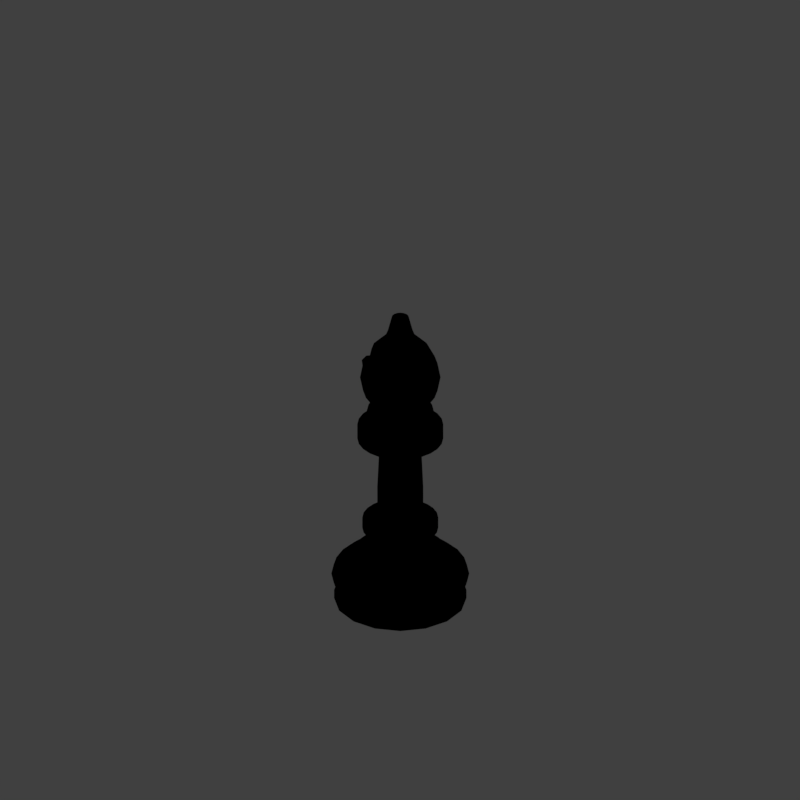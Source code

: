 # Source: tb1_V001.blend  (saved by Blender 2.79.0; exported with 4.5.12 LTS)
import bpy
from mathutils import Matrix  # noqa: F401  (used for matrix-valued properties, if any)

bpy.ops.wm.read_factory_settings(use_empty=True)
scene = bpy.context.scene
scene.name = 'Scene'

# ---- collections
col_collection_1 = bpy.data.collections.new('Collection 1'); scene.collection.children.link(col_collection_1)

# ---- materials (node trees are filled in below, after node groups)
mat_marble_white = bpy.data.materials.new('marble_white')
mat_marble_white.alpha_threshold = 0.0
mat_marble_white.use_transparent_shadow = False
mat_marble_white.diffuse_color = (0.9625, 0.8218, 0.6938, 1.0)
mat_marble_white.specular_color = (0.3376, 0.3241, 0.3685)
mat_marble_white.roughness = 0.5
mat_marble_white.specular_intensity = 0.7417
mat_black = bpy.data.materials.new('black')
mat_black.alpha_threshold = 0.0
mat_black.use_transparent_shadow = False
mat_black.diffuse_color = (0.1178, 0.1178, 0.1178, 1.0)
mat_black.roughness = 0.5
mat_black.specular_intensity = 0.0
mat_gold_001 = bpy.data.materials.new('gold.001')
mat_gold_001.alpha_threshold = 0.0
mat_gold_001.use_transparent_shadow = False
mat_gold_001.diffuse_color = (0.8, 0.5443, 0.02072, 1.0)
mat_gold_001.roughness = 0.5
mat_guide = bpy.data.materials.new('guide')
mat_guide.alpha_threshold = 0.0
mat_guide.use_transparent_shadow = False
mat_guide.diffuse_color = (1.0, 0.0, 0.004819, 1.0)
mat_guide.roughness = 0.5
mat_marble_white_001 = bpy.data.materials.new('marble_white.001')
mat_marble_white_001.alpha_threshold = 0.0
mat_marble_white_001.use_transparent_shadow = False
mat_marble_white_001.diffuse_color = (0.9625, 0.8218, 0.6938, 1.0)
mat_marble_white_001.specular_color = (0.3376, 0.3241, 0.3685)
mat_marble_white_001.roughness = 0.5
mat_marble_white_001.specular_intensity = 0.7417

# ---- material node trees

# ---- world
world_world = bpy.data.worlds.new('World'); scene.world = world_world
world_world.color = (0.05088, 0.05088, 0.05088)
world_world.use_sun_shadow = False
world_world.sun_shadow_jitter_overblur = 0.0
world_world.cycles.sampling_method = 'MANUAL'
world_world.light_settings.distance = 0.0

# ---- cameras
cam_camera = bpy.data.cameras.new('Camera')
cam_camera.type = 'ORTHO'
cam_camera.sensor_fit = 'HORIZONTAL'
cam_camera.clip_start = 220.0
cam_camera.clip_end = 340.0
cam_camera.lens = 35.0
cam_camera.sensor_width = 1.0
cam_camera.sensor_height = 18.0
cam_camera.ortho_scale = 8.486
cam_camera.shift_x = -0.000345
cam_camera.shift_y = 0.25
cam_camera.dof.focus_distance = 0.0
cam_camera.dof.aperture_fstop = 128.0
cam_camera.dof.aperture_blades = 6

# ---- lights
light_lightdome = bpy.data.lights.new('LightDome', 'SUN')
light_lightdome.transmission_factor = 0.0
light_lightdome.angle = 0.1993
light_lightdome.energy = 0.1
light_lightdome.shadow_buffer_clip_start = 0.5
light_lightdome.shadow_soft_size = 0.1
light_lightdome.shadow_cascade_max_distance = 1000.0
light_fillerlight = bpy.data.lights.new('FillerLight', 'SUN')
light_fillerlight.transmission_factor = 0.0
light_fillerlight.angle = 0.9273
light_fillerlight.energy = 0.5
light_fillerlight.shadow_buffer_clip_start = 0.5
light_fillerlight.shadow_soft_size = 0.5
light_fillerlight.shadow_cascade_max_distance = 1000.0
light_mainlight = bpy.data.lights.new('MainLight', 'SUN')
light_mainlight.transmission_factor = 0.0
light_mainlight.angle = 0.9273
light_mainlight.energy = 1.3
light_mainlight.shadow_buffer_clip_start = 0.5
light_mainlight.shadow_soft_size = 0.5
light_mainlight.shadow_cascade_max_distance = 1000.0

# ---- meshes
me_sphere = bpy.data.meshes.new('Sphere')
me_sphere.from_pydata([(0.0, 0.3827, 1.153), (0.0, 0.7071, 0.8274), (0.0, 0.9239, 0.4037), (0.0, 1.0, -4.371e-08), (0.0, 0.9239, -0.3827), (0.0, 0.7071, -0.7071), (0.0, 0.3827, -0.9239), (0.0, 1.51e-07, -1.0), (0.1464, 0.3536, 1.153), (0.2706, 0.6533, 0.8274), (0.3827, 0.9239, -4.371e-08), (0.3536, 0.8536, -0.3827), (0.2706, 0.6533, -0.7071), (0.1464, 0.3536, -0.9239), (0.2706, 0.2706, 1.153), (0.6533, 0.6533, 0.4037), (0.7071, 0.7071, -4.371e-08), (0.6533, 0.6533, -0.3827), (0.5, 0.5, -0.7071), (0.2706, 0.2706, -0.9239), (0.3536, 0.1464, 1.153), (0.8536, 0.3536, 0.4037), (0.9239, 0.3827, -4.371e-08), (0.8536, 0.3536, -0.3827), (0.6533, 0.2706, -0.7071), (0.3536, 0.1464, -0.9239), (0.3827, 1.307e-07, 1.153), (0.7228, -7.179e-08, 0.8577), (0.9239, 1.149e-08, 0.4037), (1.0, 1.149e-08, -4.371e-08), (0.9239, 1.149e-08, -0.3827), (0.7071, 7.11e-08, -0.7071), (0.3827, 5.62e-08, -0.9239), (0.3536, -0.1464, 1.153), (0.8536, -0.3536, 0.4037), (0.9239, -0.3827, -4.371e-08), (0.8536, -0.3536, -0.3827), (0.6533, -0.2706, -0.7071), (0.3536, -0.1464, -0.9239), (0.2706, -0.2706, 1.153), (0.6533, -0.6533, 0.4037), (0.7071, -0.7071, -4.371e-08), (0.6533, -0.6533, -0.3827), (0.5, -0.5, -0.7071), (0.2706, -0.2706, -0.9239), (0.1464, -0.3536, 1.153), (0.2706, -0.6533, 0.8274), (0.3827, -0.9239, -4.371e-08), (0.3536, -0.8536, -0.3827), (0.2706, -0.6533, -0.7071), (0.1464, -0.3536, -0.9239), (-7.268e-08, -0.3827, 1.153), (-2.664e-07, -0.7071, 0.8274), (-2.962e-07, -0.9239, 0.4037), (-3.26e-07, -1.0, -4.371e-08), (-2.962e-07, -0.9239, -0.3827), (-2.664e-07, -0.7071, -0.7071), (-1.621e-07, -0.3827, -0.9239), (-0.1464, -0.3536, 1.153), (-0.2706, -0.6533, 0.8274), (-0.3536, -0.8536, 0.4037), (-0.3827, -0.9239, -4.371e-08), (-0.3536, -0.8536, -0.3827), (-0.2706, -0.6533, -0.7071), (-0.1464, -0.3536, -0.9239), (-0.2706, -0.2706, 1.153), (-0.5, -0.5, 0.8274), (-0.6533, -0.6533, 0.4037), (-0.7071, -0.7071, -4.371e-08), (-0.6533, -0.6533, -0.3827), (-0.5, -0.5, -0.7071), (-0.2706, -0.2706, -0.9239), (-0.3536, -0.1464, 1.153), (-0.6533, -0.2706, 0.8274), (-0.8536, -0.3536, 0.4037), (-0.9239, -0.3827, -4.371e-08), (-0.8536, -0.3536, -0.3827), (-0.6533, -0.2706, -0.7071), (-0.3536, -0.1464, -0.9239), (-0.3827, 2.499e-07, 1.153), (-0.7071, 4.883e-07, 0.8274), (-0.9239, 5.181e-07, 0.4037), (-1.0, 6.075e-07, -4.371e-08), (-0.9239, 5.181e-07, -0.3827), (-0.7071, 4.883e-07, -0.7071), (-0.3827, 3.393e-07, -0.9239), (-0.3536, 0.1464, 1.153), (-0.6533, 0.2706, 0.8274), (-0.8536, 0.3536, 0.4037), (-0.9239, 0.3827, -4.371e-08), (-0.8536, 0.3536, -0.3827), (-0.6533, 0.2706, -0.7071), (-0.3536, 0.1464, -0.9239), (-0.2706, 0.2706, 1.153), (-0.5, 0.5, 0.8274), (-0.6533, 0.6533, 0.4037), (-0.7071, 0.7071, -4.371e-08), (-0.6533, 0.6533, -0.3827), (-0.5, 0.5, -0.7071), (-0.2706, 0.2706, -0.9239), (-0.1464, 0.3536, 1.153), (-0.2706, 0.6533, 0.8274), (-0.3536, 0.8536, 0.4037), (-0.3827, 0.9239, -4.371e-08), (-0.3536, 0.8536, -0.3827), (-0.2706, 0.6533, -0.7071), (-0.1464, 0.3536, -0.9239), (-4.557e-08, 6.497e-08, 1.781), (0.08042, 0.1942, 1.732), (-5.665e-09, 0.2102, 1.732), (0.1486, 0.1486, 1.732), (0.1942, 0.08042, 1.732), (0.2102, 1.457e-07, 1.732), (0.1942, -0.08042, 1.732), (0.1486, -0.1486, 1.732), (0.08042, -0.1942, 1.732), (-4.558e-08, -0.2102, 1.732), (-0.08042, -0.1942, 1.732), (-0.1486, -0.1486, 1.732), (-0.1942, -0.08042, 1.732), (-0.2102, 2.111e-07, 1.732), (-0.1942, 0.08042, 1.732), (-0.1486, 0.1486, 1.732), (-0.08042, 0.1942, 1.732), (-6.024e-08, -0.3156, 1.32), (0.2231, 0.2231, 1.32), (0.1208, 0.2915, 1.32), (-3.013e-10, 0.3156, 1.32), (-0.1208, 0.2915, 1.32), (-0.2915, -0.1208, 1.32), (0.1208, -0.2915, 1.32), (0.2231, -0.2231, 1.32), (-0.2231, -0.2231, 1.32), (-0.1208, -0.2915, 1.32), (0.2915, 0.1208, 1.32), (0.2915, -0.1208, 1.32), (0.3156, 1.365e-07, 1.32), (-0.2231, 0.2231, 1.32), (-0.2915, 0.1208, 1.32), (-0.3156, 2.348e-07, 1.32), (0.4157, -0.2132, 0.9854), (0.3788, -0.4535, 0.8878), (0.7011, -0.2788, 0.8083), (0.6311, -0.5638, 0.6497), (0.5024, 0.8472, 0.3583), (0.2859, -0.7224, 0.6422), (0.3499, 0.5632, 0.8114), (0.4969, -0.8554, 0.3457), (0.1647, -0.9044, 0.3216), (0.3788, 0.4535, 0.8878), (0.2859, 0.7224, 0.6422), (0.4157, 0.2132, 0.9854), (0.5024, -0.8472, 0.3583), (0.1647, 0.9044, 0.3216), (0.4265, 1.393e-07, 1.014), (0.6311, 0.5638, 0.6497), (0.7011, 0.2788, 0.8083), (0.4969, 0.8554, 0.3457), (0.3499, -0.5632, 0.8114), (0.4354, -0.8968, 0.2065), (0.4354, 0.8968, 0.2065), (0.1647, -0.7034, 0.3216), (0.1647, -0.5025, 0.3216), (0.1647, -0.3015, 0.3216), (0.1647, -0.1005, 0.3216), (0.1647, 0.1005, 0.3216), (0.1647, 0.3015, 0.3216), (0.1647, 0.5025, 0.3216), (0.1647, 0.7034, 0.3216), (0.4354, -0.6975, 0.2065), (0.4354, -0.4982, 0.2065), (0.4354, -0.2989, 0.2065), (0.4354, -0.09964, 0.2065), (0.4354, 0.09964, 0.2065), (0.4354, 0.2989, 0.2065), (0.4354, 0.4982, 0.2065), (0.4354, 0.6975, 0.2065)], [], [(4, 3, 10, 11), (2, 1, 9, 150, 153), (133, 124, 116, 117), (7, 6, 13), (5, 4, 11, 12), (3, 2, 153, 160, 157, 10), (1, 0, 8, 9), (6, 5, 12, 13), (7, 13, 19), (12, 11, 17, 18), (10, 157, 144, 15, 16), (9, 8, 14, 149, 146), (13, 12, 18, 19), (11, 10, 16, 17), (124, 130, 115, 116), (19, 18, 24, 25), (17, 16, 22, 23), (15, 155, 156, 21), (134, 125, 110, 111), (7, 19, 25), (18, 17, 23, 24), (16, 15, 21, 22), (25, 24, 31, 32), (23, 22, 29, 30), (21, 156, 27, 28), (139, 129, 119, 120), (7, 25, 32), (24, 23, 30, 31), (22, 21, 28, 29), (127, 128, 123, 109), (7, 32, 38), (31, 30, 36, 37), (29, 28, 34, 35), (32, 31, 37, 38), (30, 29, 35, 36), (28, 27, 142, 34), (37, 36, 42, 43), (35, 34, 40, 41), (38, 37, 43, 44), (36, 35, 41, 42), (34, 142, 143, 40), (125, 126, 108, 110), (7, 38, 44), (44, 43, 49, 50), (42, 41, 47, 48), (40, 143, 152), (126, 127, 109, 108), (7, 44, 50), (43, 42, 48, 49), (41, 40, 152, 147, 47), (48, 47, 54, 55), (131, 135, 113, 114), (7, 50, 57), (49, 48, 55, 56), (47, 147, 159, 148, 53, 54), (46, 45, 51, 52), (50, 49, 56, 57), (7, 57, 64), (56, 55, 62, 63), (54, 53, 60, 61), (52, 51, 58, 59), (57, 56, 63, 64), (55, 54, 61, 62), (53, 52, 59, 60), (128, 137, 122, 123), (61, 60, 67, 68), (59, 58, 65, 66), (64, 63, 70, 71), (62, 61, 68, 69), (60, 59, 66, 67), (129, 132, 118, 119), (7, 64, 71), (63, 62, 69, 70), (71, 70, 77, 78), (69, 68, 75, 76), (67, 66, 73, 74), (130, 131, 114, 115), (7, 71, 78), (70, 69, 76, 77), (68, 67, 74, 75), (66, 65, 72, 73), (74, 73, 80, 81), (132, 133, 117, 118), (7, 78, 85), (77, 76, 83, 84), (75, 74, 81, 82), (73, 72, 79, 80), (78, 77, 84, 85), (76, 75, 82, 83), (7, 85, 92), (84, 83, 90, 91), (82, 81, 88, 89), (80, 79, 86, 87), (85, 84, 91, 92), (83, 82, 89, 90), (81, 80, 87, 88), (136, 134, 111, 112), (87, 86, 93, 94), (92, 91, 98, 99), (90, 89, 96, 97), (88, 87, 94, 95), (135, 136, 112, 113), (7, 92, 99), (91, 90, 97, 98), (89, 88, 95, 96), (99, 98, 105, 106), (97, 96, 103, 104), (95, 94, 101, 102), (137, 138, 121, 122), (7, 99, 106), (98, 97, 104, 105), (96, 95, 102, 103), (94, 93, 100, 101), (138, 139, 120, 121), (7, 106, 6), (105, 104, 4, 5), (103, 102, 2, 3), (101, 100, 0, 1), (106, 105, 5, 6), (104, 103, 3, 4), (102, 101, 1, 2), (109, 107, 108), (108, 107, 110), (110, 107, 111), (111, 107, 112), (112, 107, 113), (113, 107, 114), (114, 107, 115), (115, 107, 116), (116, 107, 117), (117, 107, 118), (118, 107, 119), (119, 107, 120), (120, 107, 121), (121, 107, 122), (122, 107, 123), (123, 107, 109), (86, 79, 139, 138), (93, 86, 138, 137), (33, 26, 136, 135), (26, 20, 134, 136), (65, 58, 133, 132), (45, 39, 131, 130), (72, 65, 132, 129), (100, 93, 137, 128), (39, 33, 135, 131), (8, 0, 127, 126), (14, 8, 126, 125), (0, 100, 128, 127), (79, 72, 129, 139), (20, 14, 125, 134), (51, 45, 130, 124), (58, 51, 124, 133), (144, 155, 15), (146, 150, 9), (151, 149, 14, 20), (158, 141, 39, 45, 46), (148, 145, 46, 52, 53), (140, 154, 26, 33), (141, 140, 33, 39), (145, 158, 46), (154, 151, 20, 26), (168, 153, 150, 146), (168, 146, 149, 167), (167, 149, 151, 166), (166, 151, 154, 165), (165, 154, 140, 164), (141, 163, 164, 140), (141, 158, 162, 163), (162, 158, 145, 161), (148, 161, 145), (170, 162, 161, 169), (171, 163, 162, 170), (172, 164, 163, 171), (173, 165, 164, 172), (174, 166, 165, 173), (175, 167, 166, 174), (176, 168, 167, 175), (160, 153, 168, 176), (169, 161, 148, 159), (156, 173, 172, 142, 27), (156, 155, 174, 173), (155, 144, 175, 174), (144, 157, 176, 175), (157, 160, 176), (143, 142, 172, 171), (152, 143, 171, 170), (147, 152, 170, 169), (159, 147, 169)])
me_sphere.polygons.foreach_set('use_smooth', [True] * 189)
me_sphere.polygons.foreach_set('material_index', [0, 0, 0, 0, 0, 0, 0, 0, 0, 0, 0, 0, 0, 0, 0, 0, 0, 0, 0, 0, 0, 0, 0, 0, 0, 0, 0, 0, 0, 0, 0, 0, 0, 0, 0, 0, 0, 0, 0, 0, 0, 0, 0, 0, 0, 0, 0, 0, 0, 0, 0, 0, 0, 0, 0, 0, 0, 0, 0, 0, 0, 0, 0, 0, 0, 0, 0, 0, 0, 0, 0, 0, 0, 0, 0, 0, 0, 0, 0, 0, 0, 0, 0, 0, 0, 0, 0, 0, 0, 0, 0, 0, 0, 0, 0, 0, 0, 0, 0, 0, 0, 0, 0, 0, 0, 0, 0, 0, 0, 0, 0, 0, 0, 0, 0, 0, 0, 0, 0, 0, 0, 0, 0, 0, 0, 0, 0, 0, 0, 0, 0, 0, 0, 0, 0, 0, 0, 0, 0, 0, 0, 0, 0, 0, 0, 0, 0, 0, 0, 0, 0, 0, 0, 0, 0, 0, 0, 0, 0, 0, 0, 0, 1, 1, 1, 1, 1, 1, 1, 1, 1, 1, 1, 1, 1, 1, 1, 1, 1, 1, 1, 1, 1, 1, 1, 1, 1, 1, 1])
me_sphere.materials.append(mat_marble_white)
me_sphere.materials.append(mat_black)
me_sphere.use_remesh_preserve_volume = False
me_sphere.use_remesh_preserve_attributes = False
me_sphere.use_mirror_vertex_groups = False
me_sphere.update()
me_torus_005 = bpy.data.meshes.new('Torus.005')
me_torus_005.from_pydata([(1.25, -1.904e-08, 2.07e-11), (1.222, -9.488e-09, 0.1023), (1.146, -1.232e-09, 0.1755), (1.045, 3.76e-09, 0.2001), (0.9459, 1.898e-08, 0.1709), (0.8754, 1.832e-08, 0.09761), (0.85, 1.105e-08, 2.07e-11), (0.8754, 1.832e-08, -0.09761), (0.9459, 1.898e-08, -0.1709), (1.045, 3.913e-09, -0.2001), (1.146, -1.232e-09, -0.1755), (1.222, -9.488e-09, -0.1023), (1.207, 0.3235, 2.07e-11), (1.18, 0.3163, 0.1023), (1.107, 0.2966, 0.1755), (1.009, 0.2704, 0.2001), (0.9136, 0.2448, 0.1709), (0.8456, 0.2266, 0.09761), (0.821, 0.22, 2.07e-11), (0.8456, 0.2266, -0.09761), (0.9136, 0.2448, -0.1709), (1.009, 0.2704, -0.2001), (1.107, 0.2966, -0.1755), (1.18, 0.3163, -0.1023), (1.083, 0.625, 2.07e-11), (1.058, 0.611, 0.1023), (0.9925, 0.573, 0.1755), (0.9047, 0.5223, 0.2001), (0.8191, 0.4729, 0.1709), (0.7581, 0.4377, 0.09761), (0.7361, 0.425, 2.07e-11), (0.7581, 0.4377, -0.09761), (0.8191, 0.4729, -0.1709), (0.9047, 0.5223, -0.2001), (0.9925, 0.573, -0.1755), (1.058, 0.611, -0.1023), (0.8839, 0.8839, 2.07e-11), (0.864, 0.864, 0.1023), (0.8104, 0.8104, 0.1755), (0.7387, 0.7387, 0.2001), (0.6688, 0.6688, 0.1709), (0.619, 0.619, 0.09761), (0.601, 0.601, 2.07e-11), (0.619, 0.619, -0.09761), (0.6688, 0.6688, -0.1709), (0.7387, 0.7387, -0.2001), (0.8104, 0.8104, -0.1755), (0.864, 0.864, -0.1023), (0.625, 1.083, 2.07e-11), (0.611, 1.058, 0.1023), (0.573, 0.9925, 0.1755), (0.5223, 0.9047, 0.2001), (0.4729, 0.8191, 0.1709), (0.4377, 0.7581, 0.09761), (0.425, 0.7361, 2.07e-11), (0.4377, 0.7581, -0.09761), (0.4729, 0.8191, -0.1709), (0.5223, 0.9047, -0.2001), (0.573, 0.9925, -0.1755), (0.611, 1.058, -0.1023), (0.3235, 1.207, 2.07e-11), (0.3163, 1.18, 0.1023), (0.2966, 1.107, 0.1755), (0.2704, 1.009, 0.2001), (0.2448, 0.9136, 0.1709), (0.2266, 0.8456, 0.09761), (0.22, 0.821, 2.07e-11), (0.2266, 0.8456, -0.09761), (0.2448, 0.9136, -0.1709), (0.2704, 1.009, -0.2001), (0.2966, 1.107, -0.1755), (0.3163, 1.18, -0.1023), (7.928e-08, 1.25, 2.07e-11), (8.561e-08, 1.222, 0.1023), (8.655e-08, 1.146, 0.1755), (8.079e-08, 1.045, 0.2001), (8.756e-08, 0.9459, 0.1709), (8.232e-08, 0.8754, 0.09761), (7.35e-08, 0.85, 2.07e-11), (8.171e-08, 0.8754, -0.09761), (8.756e-08, 0.9459, -0.1709), (8.079e-08, 1.045, -0.2001), (8.655e-08, 1.146, -0.1755), (8.561e-08, 1.222, -0.1023), (-0.3235, 1.207, 2.07e-11), (-0.3163, 1.18, 0.1023), (-0.2966, 1.107, 0.1755), (-0.2704, 1.009, 0.2001), (-0.2448, 0.9136, 0.1709), (-0.2266, 0.8456, 0.09761), (-0.22, 0.821, 2.07e-11), (-0.2266, 0.8456, -0.09761), (-0.2448, 0.9136, -0.1709), (-0.2704, 1.009, -0.2001), (-0.2966, 1.107, -0.1755), (-0.3163, 1.18, -0.1023), (-0.625, 1.083, 2.07e-11), (-0.611, 1.058, 0.1023), (-0.573, 0.9925, 0.1755), (-0.5223, 0.9047, 0.2001), (-0.4729, 0.8191, 0.1709), (-0.4377, 0.7581, 0.09761), (-0.425, 0.7361, 2.07e-11), (-0.4377, 0.7581, -0.09761), (-0.4729, 0.8191, -0.1709), (-0.5223, 0.9047, -0.2001), (-0.573, 0.9925, -0.1755), (-0.611, 1.058, -0.1023), (-0.8839, 0.8839, 2.07e-11), (-0.864, 0.864, 0.1023), (-0.8104, 0.8104, 0.1755), (-0.7387, 0.7387, 0.2001), (-0.6688, 0.6688, 0.1709), (-0.619, 0.619, 0.09761), (-0.601, 0.601, 2.07e-11), (-0.619, 0.619, -0.09761), (-0.6688, 0.6688, -0.1709), (-0.7387, 0.7387, -0.2001), (-0.8104, 0.8104, -0.1755), (-0.864, 0.864, -0.1023), (-1.083, 0.625, 2.07e-11), (-1.058, 0.611, 0.1023), (-0.9925, 0.573, 0.1755), (-0.9047, 0.5223, 0.2001), (-0.8191, 0.4729, 0.1709), (-0.7581, 0.4377, 0.09761), (-0.7361, 0.425, 2.07e-11), (-0.7581, 0.4377, -0.09761), (-0.8191, 0.4729, -0.1709), (-0.9047, 0.5223, -0.2001), (-0.9925, 0.573, -0.1755), (-1.058, 0.611, -0.1023), (-1.207, 0.3235, 2.07e-11), (-1.18, 0.3163, 0.1023), (-1.107, 0.2966, 0.1755), (-1.009, 0.2704, 0.2001), (-0.9136, 0.2448, 0.1709), (-0.8456, 0.2266, 0.09761), (-0.821, 0.22, -1.191e-09), (-0.8456, 0.2266, -0.09761), (-0.9136, 0.2448, -0.1709), (-1.009, 0.2704, -0.2001), (-1.107, 0.2966, -0.1755), (-1.18, 0.3163, -0.1023), (-1.25, 1.247e-07, 2.07e-11), (-1.222, 1.214e-07, 0.1023), (-1.146, 1.11e-07, 0.1755), (-1.045, 9.617e-08, 0.2001), (-0.9459, 8.198e-08, 0.1709), (-0.8754, 7.181e-08, 0.09761), (-0.85, 6.713e-08, 2.07e-11), (-0.8754, 7.181e-08, -0.09761), (-0.9459, 8.183e-08, -0.1709), (-1.045, 9.617e-08, -0.2001), (-1.146, 1.109e-07, -0.1755), (-1.222, 1.208e-07, -0.1023), (-1.207, -0.3235, 2.07e-11), (-1.18, -0.3163, 0.1023), (-1.107, -0.2966, 0.1755), (-1.009, -0.2704, 0.2001), (-0.9136, -0.2448, 0.1709), (-0.8456, -0.2266, 0.09761), (-0.821, -0.22, -1.191e-09), (-0.8456, -0.2266, -0.09761), (-0.9136, -0.2448, -0.1709), (-1.009, -0.2704, -0.2001), (-1.107, -0.2966, -0.1755), (-1.18, -0.3163, -0.1023), (-1.083, -0.625, 2.07e-11), (-1.058, -0.611, 0.1023), (-0.9925, -0.573, 0.1755), (-0.9047, -0.5223, 0.2001), (-0.8191, -0.4729, 0.1709), (-0.7581, -0.4377, 0.09761), (-0.7361, -0.425, 2.07e-11), (-0.7581, -0.4377, -0.09761), (-0.8191, -0.4729, -0.1709), (-0.9047, -0.5223, -0.2001), (-0.9925, -0.573, -0.1755), (-1.058, -0.611, -0.1023), (-0.8839, -0.8839, 2.07e-11), (-0.864, -0.864, 0.1023), (-0.8104, -0.8104, 0.1755), (-0.7387, -0.7387, 0.2001), (-0.6688, -0.6688, 0.1709), (-0.619, -0.619, 0.09761), (-0.601, -0.601, 2.07e-11), (-0.619, -0.619, -0.09761), (-0.6688, -0.6688, -0.1709), (-0.7387, -0.7387, -0.2001), (-0.8104, -0.8104, -0.1755), (-0.864, -0.864, -0.1023), (-0.625, -1.083, 2.07e-11), (-0.611, -1.058, 0.1023), (-0.573, -0.9925, 0.1755), (-0.5223, -0.9047, 0.2001), (-0.4729, -0.8191, 0.1709), (-0.4377, -0.7581, 0.09761), (-0.425, -0.7361, 2.07e-11), (-0.4377, -0.7581, -0.09761), (-0.4729, -0.8191, -0.1709), (-0.5223, -0.9047, -0.2001), (-0.573, -0.9925, -0.1755), (-0.611, -1.058, -0.1023), (-0.3235, -1.207, 2.07e-11), (-0.3163, -1.18, 0.1023), (-0.2966, -1.107, 0.1755), (-0.2704, -1.009, 0.2001), (-0.2448, -0.9136, 0.1709), (-0.2266, -0.8456, 0.09761), (-0.22, -0.821, 2.07e-11), (-0.2266, -0.8456, -0.09761), (-0.2448, -0.9136, -0.1709), (-0.2704, -1.009, -0.2001), (-0.2966, -1.107, -0.1755), (-0.3163, -1.18, -0.1023), (1.552e-07, -1.25, 2.07e-11), (1.36e-07, -1.222, 0.1023), (1.015e-07, -1.146, 0.1755), (8.248e-08, -1.045, 0.2001), (6.139e-08, -0.9459, 0.1709), (3.261e-08, -0.8754, 0.09761), (1.899e-08, -0.85, 2.07e-11), (3.261e-08, -0.8754, -0.09761), (6.078e-08, -0.9459, -0.1709), (8.248e-08, -1.045, -0.2001), (1.015e-07, -1.146, -0.1755), (1.353e-07, -1.222, -0.1023), (0.3235, -1.207, 2.07e-11), (0.3163, -1.18, 0.1023), (0.2966, -1.107, 0.1755), (0.2704, -1.009, 0.2001), (0.2448, -0.9136, 0.1709), (0.2266, -0.8456, 0.09761), (0.22, -0.821, 2.07e-11), (0.2266, -0.8456, -0.09761), (0.2448, -0.9136, -0.1709), (0.2704, -1.009, -0.2001), (0.2966, -1.107, -0.1755), (0.3163, -1.18, -0.1023), (0.625, -1.083, 2.07e-11), (0.611, -1.058, 0.1023), (0.573, -0.9925, 0.1755), (0.5223, -0.9047, 0.2001), (0.4729, -0.8191, 0.1709), (0.4377, -0.7581, 0.09761), (0.425, -0.7361, 2.07e-11), (0.4377, -0.7581, -0.09761), (0.4729, -0.8191, -0.1709), (0.5223, -0.9047, -0.2001), (0.573, -0.9925, -0.1755), (0.611, -1.058, -0.1023), (0.8839, -0.8839, 2.07e-11), (0.864, -0.864, 0.1023), (0.8104, -0.8104, 0.1755), (0.7387, -0.7387, 0.2001), (0.6688, -0.6688, 0.1709), (0.619, -0.619, 0.09761), (0.601, -0.601, 1.232e-09), (0.619, -0.619, -0.09761), (0.6688, -0.6688, -0.1709), (0.7387, -0.7387, -0.2001), (0.8104, -0.8104, -0.1755), (0.864, -0.864, -0.1023), (1.083, -0.625, 1.285e-09), (1.058, -0.611, 0.1023), (0.9925, -0.573, 0.1755), (0.9047, -0.5223, 0.2001), (0.8191, -0.4729, 0.1709), (0.7581, -0.4377, 0.09761), (0.7361, -0.425, 2.07e-11), (0.7581, -0.4377, -0.09761), (0.8191, -0.4729, -0.1709), (0.9047, -0.5223, -0.2001), (0.9925, -0.573, -0.1755), (1.058, -0.611, -0.1023), (1.207, -0.3235, 2.07e-11), (1.18, -0.3163, 0.1023), (1.107, -0.2966, 0.1755), (1.009, -0.2704, 0.2001), (0.9136, -0.2448, 0.1709), (0.8456, -0.2266, 0.09761), (0.821, -0.22, -1.191e-09), (0.8456, -0.2266, -0.09761), (0.9136, -0.2448, -0.1709), (1.009, -0.2704, -0.2001), (1.107, -0.2966, -0.1755), (1.18, -0.3163, -0.1023)], [], [(0, 12, 13, 1), (1, 13, 14, 2), (2, 14, 15, 3), (3, 15, 16, 4), (4, 16, 17, 5), (5, 17, 18, 6), (6, 18, 19, 7), (7, 19, 20, 8), (8, 20, 21, 9), (9, 21, 22, 10), (10, 22, 23, 11), (11, 23, 12, 0), (12, 24, 25, 13), (13, 25, 26, 14), (14, 26, 27, 15), (15, 27, 28, 16), (16, 28, 29, 17), (17, 29, 30, 18), (18, 30, 31, 19), (19, 31, 32, 20), (20, 32, 33, 21), (21, 33, 34, 22), (22, 34, 35, 23), (23, 35, 24, 12), (24, 36, 37, 25), (25, 37, 38, 26), (26, 38, 39, 27), (27, 39, 40, 28), (28, 40, 41, 29), (29, 41, 42, 30), (30, 42, 43, 31), (31, 43, 44, 32), (32, 44, 45, 33), (33, 45, 46, 34), (34, 46, 47, 35), (35, 47, 36, 24), (36, 48, 49, 37), (37, 49, 50, 38), (38, 50, 51, 39), (39, 51, 52, 40), (40, 52, 53, 41), (41, 53, 54, 42), (42, 54, 55, 43), (43, 55, 56, 44), (44, 56, 57, 45), (45, 57, 58, 46), (46, 58, 59, 47), (47, 59, 48, 36), (48, 60, 61, 49), (49, 61, 62, 50), (50, 62, 63, 51), (51, 63, 64, 52), (52, 64, 65, 53), (53, 65, 66, 54), (54, 66, 67, 55), (55, 67, 68, 56), (56, 68, 69, 57), (57, 69, 70, 58), (58, 70, 71, 59), (59, 71, 60, 48), (60, 72, 73, 61), (61, 73, 74, 62), (62, 74, 75, 63), (63, 75, 76, 64), (64, 76, 77, 65), (65, 77, 78, 66), (66, 78, 79, 67), (67, 79, 80, 68), (68, 80, 81, 69), (69, 81, 82, 70), (70, 82, 83, 71), (71, 83, 72, 60), (72, 84, 85, 73), (73, 85, 86, 74), (74, 86, 87, 75), (75, 87, 88, 76), (76, 88, 89, 77), (77, 89, 90, 78), (78, 90, 91, 79), (79, 91, 92, 80), (80, 92, 93, 81), (81, 93, 94, 82), (82, 94, 95, 83), (83, 95, 84, 72), (84, 96, 97, 85), (85, 97, 98, 86), (86, 98, 99, 87), (87, 99, 100, 88), (88, 100, 101, 89), (89, 101, 102, 90), (90, 102, 103, 91), (91, 103, 104, 92), (92, 104, 105, 93), (93, 105, 106, 94), (94, 106, 107, 95), (95, 107, 96, 84), (96, 108, 109, 97), (97, 109, 110, 98), (98, 110, 111, 99), (99, 111, 112, 100), (100, 112, 113, 101), (101, 113, 114, 102), (102, 114, 115, 103), (103, 115, 116, 104), (104, 116, 117, 105), (105, 117, 118, 106), (106, 118, 119, 107), (107, 119, 108, 96), (108, 120, 121, 109), (109, 121, 122, 110), (110, 122, 123, 111), (111, 123, 124, 112), (112, 124, 125, 113), (113, 125, 126, 114), (114, 126, 127, 115), (115, 127, 128, 116), (116, 128, 129, 117), (117, 129, 130, 118), (118, 130, 131, 119), (119, 131, 120, 108), (120, 132, 133, 121), (121, 133, 134, 122), (122, 134, 135, 123), (123, 135, 136, 124), (124, 136, 137, 125), (125, 137, 138, 126), (126, 138, 139, 127), (127, 139, 140, 128), (128, 140, 141, 129), (129, 141, 142, 130), (130, 142, 143, 131), (131, 143, 132, 120), (132, 144, 145, 133), (133, 145, 146, 134), (134, 146, 147, 135), (135, 147, 148, 136), (136, 148, 149, 137), (137, 149, 150, 138), (138, 150, 151, 139), (139, 151, 152, 140), (140, 152, 153, 141), (141, 153, 154, 142), (142, 154, 155, 143), (143, 155, 144, 132), (144, 156, 157, 145), (145, 157, 158, 146), (146, 158, 159, 147), (147, 159, 160, 148), (148, 160, 161, 149), (149, 161, 162, 150), (150, 162, 163, 151), (151, 163, 164, 152), (152, 164, 165, 153), (153, 165, 166, 154), (154, 166, 167, 155), (155, 167, 156, 144), (156, 168, 169, 157), (157, 169, 170, 158), (158, 170, 171, 159), (159, 171, 172, 160), (160, 172, 173, 161), (161, 173, 174, 162), (162, 174, 175, 163), (163, 175, 176, 164), (164, 176, 177, 165), (165, 177, 178, 166), (166, 178, 179, 167), (167, 179, 168, 156), (168, 180, 181, 169), (169, 181, 182, 170), (170, 182, 183, 171), (171, 183, 184, 172), (172, 184, 185, 173), (173, 185, 186, 174), (174, 186, 187, 175), (175, 187, 188, 176), (176, 188, 189, 177), (177, 189, 190, 178), (178, 190, 191, 179), (179, 191, 180, 168), (180, 192, 193, 181), (181, 193, 194, 182), (182, 194, 195, 183), (183, 195, 196, 184), (184, 196, 197, 185), (185, 197, 198, 186), (186, 198, 199, 187), (187, 199, 200, 188), (188, 200, 201, 189), (189, 201, 202, 190), (190, 202, 203, 191), (191, 203, 192, 180), (192, 204, 205, 193), (193, 205, 206, 194), (194, 206, 207, 195), (195, 207, 208, 196), (196, 208, 209, 197), (197, 209, 210, 198), (198, 210, 211, 199), (199, 211, 212, 200), (200, 212, 213, 201), (201, 213, 214, 202), (202, 214, 215, 203), (203, 215, 204, 192), (204, 216, 217, 205), (205, 217, 218, 206), (206, 218, 219, 207), (207, 219, 220, 208), (208, 220, 221, 209), (209, 221, 222, 210), (210, 222, 223, 211), (211, 223, 224, 212), (212, 224, 225, 213), (213, 225, 226, 214), (214, 226, 227, 215), (215, 227, 216, 204), (216, 228, 229, 217), (217, 229, 230, 218), (218, 230, 231, 219), (219, 231, 232, 220), (220, 232, 233, 221), (221, 233, 234, 222), (222, 234, 235, 223), (223, 235, 236, 224), (224, 236, 237, 225), (225, 237, 238, 226), (226, 238, 239, 227), (227, 239, 228, 216), (228, 240, 241, 229), (229, 241, 242, 230), (230, 242, 243, 231), (231, 243, 244, 232), (232, 244, 245, 233), (233, 245, 246, 234), (234, 246, 247, 235), (235, 247, 248, 236), (236, 248, 249, 237), (237, 249, 250, 238), (238, 250, 251, 239), (239, 251, 240, 228), (240, 252, 253, 241), (241, 253, 254, 242), (242, 254, 255, 243), (243, 255, 256, 244), (244, 256, 257, 245), (245, 257, 258, 246), (246, 258, 259, 247), (247, 259, 260, 248), (248, 260, 261, 249), (249, 261, 262, 250), (250, 262, 263, 251), (251, 263, 252, 240), (252, 264, 265, 253), (253, 265, 266, 254), (254, 266, 267, 255), (255, 267, 268, 256), (256, 268, 269, 257), (257, 269, 270, 258), (258, 270, 271, 259), (259, 271, 272, 260), (260, 272, 273, 261), (261, 273, 274, 262), (262, 274, 275, 263), (263, 275, 264, 252), (264, 276, 277, 265), (265, 277, 278, 266), (266, 278, 279, 267), (267, 279, 280, 268), (268, 280, 281, 269), (269, 281, 282, 270), (270, 282, 283, 271), (271, 283, 284, 272), (272, 284, 285, 273), (273, 285, 286, 274), (274, 286, 287, 275), (275, 287, 276, 264), (276, 0, 1, 277), (277, 1, 2, 278), (278, 2, 3, 279), (279, 3, 4, 280), (280, 4, 5, 281), (281, 5, 6, 282), (282, 6, 7, 283), (283, 7, 8, 284), (284, 8, 9, 285), (285, 9, 10, 286), (286, 10, 11, 287), (287, 11, 0, 276)])
me_torus_005.polygons.foreach_set('use_smooth', [True] * 288)
me_torus_005.materials.append(mat_gold_001)
me_torus_005.use_remesh_preserve_volume = False
me_torus_005.use_remesh_preserve_attributes = False
me_torus_005.use_mirror_vertex_groups = False
me_torus_005.update()
me_plane_001 = bpy.data.meshes.new('Plane.001')
me_plane_001.from_pydata([(-2.0, -2.0, 0.0), (2.0, -2.0, 0.0), (-2.0, 2.0, 0.0), (2.0, 2.0, 0.0), (-1.864, 1.864, 0.0), (-1.864, -1.864, 0.0), (1.864, -1.864, 0.0), (1.864, 1.864, 0.0)], [], [(5, 4, 2, 0), (6, 5, 0, 1), (7, 6, 1, 3), (4, 7, 3, 2)])
me_plane_001.materials.append(mat_guide)
me_plane_001.use_remesh_preserve_volume = False
me_plane_001.use_remesh_preserve_attributes = False
me_plane_001.use_mirror_vertex_groups = False
me_plane_001.update()
me_cube_001 = bpy.data.meshes.new('Cube.001')
me_cube_001.from_pydata([(-2.0, -2.0, 0.0), (-2.0, -2.0, 1.633), (-2.0, 2.0, 0.0), (-2.0, 2.0, 1.633), (2.0, -2.0, 0.0), (2.0, -2.0, 1.633), (2.0, 2.0, 0.0), (2.0, 2.0, 1.633)], [], [(0, 1, 3, 2), (2, 3, 7, 6), (6, 7, 5, 4), (4, 5, 1, 0), (2, 6, 4, 0), (7, 3, 1, 5)])
me_cube_001.use_remesh_preserve_volume = False
me_cube_001.use_remesh_preserve_attributes = False
me_cube_001.use_mirror_vertex_groups = False
me_cube_001.update()
me_cylinder_001 = bpy.data.meshes.new('Cylinder.001')
me_cylinder_001.from_pydata([(0.0, 1.0, 3.725e-09), (0.0, 1.0, 0.1), (0.3827, 0.9239, 3.725e-09), (0.3827, 0.9239, 0.1), (0.7071, 0.7071, 3.725e-09), (0.7071, 0.7071, 0.1), (0.9239, 0.3827, 3.725e-09), (0.9239, 0.3827, 0.1), (1.0, -4.371e-08, 3.725e-09), (1.0, -4.371e-08, 0.1), (0.9239, -0.3827, 3.725e-09), (0.9239, -0.3827, 0.1), (0.7071, -0.7071, 3.725e-09), (0.7071, -0.7071, 0.1), (0.3827, -0.9239, 3.725e-09), (0.3827, -0.9239, 0.1), (1.51e-07, -1.0, 3.725e-09), (1.51e-07, -1.0, 0.1), (-0.3827, -0.9239, 3.725e-09), (-0.3827, -0.9239, 0.1), (-0.7071, -0.7071, 3.725e-09), (-0.7071, -0.7071, 0.1), (-0.9239, -0.3827, 3.725e-09), (-0.9239, -0.3827, 0.1), (-1.0, 1.192e-08, 3.725e-09), (-1.0, 1.192e-08, 0.1), (-0.9239, 0.3827, 3.725e-09), (-0.9239, 0.3827, 0.1), (-0.7071, 0.7071, 3.725e-09), (-0.7071, 0.7071, 0.1), (-0.3827, 0.9239, 3.725e-09), (-0.3827, 0.9239, 0.1)], [], [(0, 1, 3, 2), (2, 3, 5, 4), (4, 5, 7, 6), (6, 7, 9, 8), (8, 9, 11, 10), (10, 11, 13, 12), (12, 13, 15, 14), (14, 15, 17, 16), (16, 17, 19, 18), (18, 19, 21, 20), (20, 21, 23, 22), (22, 23, 25, 24), (24, 25, 27, 26), (26, 27, 29, 28), (3, 1, 31, 29, 27, 25, 23, 21, 19, 17, 15, 13, 11, 9, 7, 5), (28, 29, 31, 30), (30, 31, 1, 0), (0, 2, 4, 6, 8, 10, 12, 14, 16, 18, 20, 22, 24, 26, 28, 30)])
me_cylinder_001.polygons.foreach_set('use_smooth', [True] * 18)
me_cylinder_001.materials.append(mat_marble_white_001)
me_cylinder_001.use_remesh_preserve_volume = False
me_cylinder_001.use_remesh_preserve_attributes = False
me_cylinder_001.use_mirror_vertex_groups = False
me_cylinder_001.update()
me_torus_001 = bpy.data.meshes.new('Torus.001')
me_torus_001.from_pydata([(1.25, -1.904e-08, 2.07e-11), (1.222, -9.488e-09, 0.1023), (1.146, -1.232e-09, 0.1755), (1.045, 3.76e-09, 0.2001), (0.9459, 1.898e-08, 0.1709), (0.8754, 1.832e-08, 0.09761), (0.85, 1.105e-08, 2.07e-11), (0.8754, 1.832e-08, -0.09761), (0.9459, 1.898e-08, -0.1709), (1.045, 3.913e-09, -0.2001), (1.146, -1.232e-09, -0.1755), (1.222, -9.488e-09, -0.1023), (1.207, 0.3235, 2.07e-11), (1.18, 0.3163, 0.1023), (1.107, 0.2966, 0.1755), (1.009, 0.2704, 0.2001), (0.9136, 0.2448, 0.1709), (0.8456, 0.2266, 0.09761), (0.821, 0.22, 2.07e-11), (0.8456, 0.2266, -0.09761), (0.9136, 0.2448, -0.1709), (1.009, 0.2704, -0.2001), (1.107, 0.2966, -0.1755), (1.18, 0.3163, -0.1023), (1.083, 0.625, 2.07e-11), (1.058, 0.611, 0.1023), (0.9925, 0.573, 0.1755), (0.9047, 0.5223, 0.2001), (0.8191, 0.4729, 0.1709), (0.7581, 0.4377, 0.09761), (0.7361, 0.425, 2.07e-11), (0.7581, 0.4377, -0.09761), (0.8191, 0.4729, -0.1709), (0.9047, 0.5223, -0.2001), (0.9925, 0.573, -0.1755), (1.058, 0.611, -0.1023), (0.8839, 0.8839, 2.07e-11), (0.864, 0.864, 0.1023), (0.8104, 0.8104, 0.1755), (0.7387, 0.7387, 0.2001), (0.6688, 0.6688, 0.1709), (0.619, 0.619, 0.09761), (0.601, 0.601, 2.07e-11), (0.619, 0.619, -0.09761), (0.6688, 0.6688, -0.1709), (0.7387, 0.7387, -0.2001), (0.8104, 0.8104, -0.1755), (0.864, 0.864, -0.1023), (0.625, 1.083, 2.07e-11), (0.611, 1.058, 0.1023), (0.573, 0.9925, 0.1755), (0.5223, 0.9047, 0.2001), (0.4729, 0.8191, 0.1709), (0.4377, 0.7581, 0.09761), (0.425, 0.7361, 2.07e-11), (0.4377, 0.7581, -0.09761), (0.4729, 0.8191, -0.1709), (0.5223, 0.9047, -0.2001), (0.573, 0.9925, -0.1755), (0.611, 1.058, -0.1023), (0.3235, 1.207, 2.07e-11), (0.3163, 1.18, 0.1023), (0.2966, 1.107, 0.1755), (0.2704, 1.009, 0.2001), (0.2448, 0.9136, 0.1709), (0.2266, 0.8456, 0.09761), (0.22, 0.821, 2.07e-11), (0.2266, 0.8456, -0.09761), (0.2448, 0.9136, -0.1709), (0.2704, 1.009, -0.2001), (0.2966, 1.107, -0.1755), (0.3163, 1.18, -0.1023), (7.928e-08, 1.25, 2.07e-11), (8.561e-08, 1.222, 0.1023), (8.655e-08, 1.146, 0.1755), (8.079e-08, 1.045, 0.2001), (8.756e-08, 0.9459, 0.1709), (8.232e-08, 0.8754, 0.09761), (7.35e-08, 0.85, 2.07e-11), (8.171e-08, 0.8754, -0.09761), (8.756e-08, 0.9459, -0.1709), (8.079e-08, 1.045, -0.2001), (8.655e-08, 1.146, -0.1755), (8.561e-08, 1.222, -0.1023), (-0.3235, 1.207, 2.07e-11), (-0.3163, 1.18, 0.1023), (-0.2966, 1.107, 0.1755), (-0.2704, 1.009, 0.2001), (-0.2448, 0.9136, 0.1709), (-0.2266, 0.8456, 0.09761), (-0.22, 0.821, 2.07e-11), (-0.2266, 0.8456, -0.09761), (-0.2448, 0.9136, -0.1709), (-0.2704, 1.009, -0.2001), (-0.2966, 1.107, -0.1755), (-0.3163, 1.18, -0.1023), (-0.625, 1.083, 2.07e-11), (-0.611, 1.058, 0.1023), (-0.573, 0.9925, 0.1755), (-0.5223, 0.9047, 0.2001), (-0.4729, 0.8191, 0.1709), (-0.4377, 0.7581, 0.09761), (-0.425, 0.7361, 2.07e-11), (-0.4377, 0.7581, -0.09761), (-0.4729, 0.8191, -0.1709), (-0.5223, 0.9047, -0.2001), (-0.573, 0.9925, -0.1755), (-0.611, 1.058, -0.1023), (-0.8839, 0.8839, 2.07e-11), (-0.864, 0.864, 0.1023), (-0.8104, 0.8104, 0.1755), (-0.7387, 0.7387, 0.2001), (-0.6688, 0.6688, 0.1709), (-0.619, 0.619, 0.09761), (-0.601, 0.601, 2.07e-11), (-0.619, 0.619, -0.09761), (-0.6688, 0.6688, -0.1709), (-0.7387, 0.7387, -0.2001), (-0.8104, 0.8104, -0.1755), (-0.864, 0.864, -0.1023), (-1.083, 0.625, 2.07e-11), (-1.058, 0.611, 0.1023), (-0.9925, 0.573, 0.1755), (-0.9047, 0.5223, 0.2001), (-0.8191, 0.4729, 0.1709), (-0.7581, 0.4377, 0.09761), (-0.7361, 0.425, 2.07e-11), (-0.7581, 0.4377, -0.09761), (-0.8191, 0.4729, -0.1709), (-0.9047, 0.5223, -0.2001), (-0.9925, 0.573, -0.1755), (-1.058, 0.611, -0.1023), (-1.207, 0.3235, 2.07e-11), (-1.18, 0.3163, 0.1023), (-1.107, 0.2966, 0.1755), (-1.009, 0.2704, 0.2001), (-0.9136, 0.2448, 0.1709), (-0.8456, 0.2266, 0.09761), (-0.821, 0.22, -1.191e-09), (-0.8456, 0.2266, -0.09761), (-0.9136, 0.2448, -0.1709), (-1.009, 0.2704, -0.2001), (-1.107, 0.2966, -0.1755), (-1.18, 0.3163, -0.1023), (-1.25, 1.247e-07, 2.07e-11), (-1.222, 1.214e-07, 0.1023), (-1.146, 1.11e-07, 0.1755), (-1.045, 9.617e-08, 0.2001), (-0.9459, 8.198e-08, 0.1709), (-0.8754, 7.181e-08, 0.09761), (-0.85, 6.713e-08, 2.07e-11), (-0.8754, 7.181e-08, -0.09761), (-0.9459, 8.183e-08, -0.1709), (-1.045, 9.617e-08, -0.2001), (-1.146, 1.109e-07, -0.1755), (-1.222, 1.208e-07, -0.1023), (-1.207, -0.3235, 2.07e-11), (-1.18, -0.3163, 0.1023), (-1.107, -0.2966, 0.1755), (-1.009, -0.2704, 0.2001), (-0.9136, -0.2448, 0.1709), (-0.8456, -0.2266, 0.09761), (-0.821, -0.22, -1.191e-09), (-0.8456, -0.2266, -0.09761), (-0.9136, -0.2448, -0.1709), (-1.009, -0.2704, -0.2001), (-1.107, -0.2966, -0.1755), (-1.18, -0.3163, -0.1023), (-1.083, -0.625, 2.07e-11), (-1.058, -0.611, 0.1023), (-0.9925, -0.573, 0.1755), (-0.9047, -0.5223, 0.2001), (-0.8191, -0.4729, 0.1709), (-0.7581, -0.4377, 0.09761), (-0.7361, -0.425, 2.07e-11), (-0.7581, -0.4377, -0.09761), (-0.8191, -0.4729, -0.1709), (-0.9047, -0.5223, -0.2001), (-0.9925, -0.573, -0.1755), (-1.058, -0.611, -0.1023), (-0.8839, -0.8839, 2.07e-11), (-0.864, -0.864, 0.1023), (-0.8104, -0.8104, 0.1755), (-0.7387, -0.7387, 0.2001), (-0.6688, -0.6688, 0.1709), (-0.619, -0.619, 0.09761), (-0.601, -0.601, 2.07e-11), (-0.619, -0.619, -0.09761), (-0.6688, -0.6688, -0.1709), (-0.7387, -0.7387, -0.2001), (-0.8104, -0.8104, -0.1755), (-0.864, -0.864, -0.1023), (-0.625, -1.083, 2.07e-11), (-0.611, -1.058, 0.1023), (-0.573, -0.9925, 0.1755), (-0.5223, -0.9047, 0.2001), (-0.4729, -0.8191, 0.1709), (-0.4377, -0.7581, 0.09761), (-0.425, -0.7361, 2.07e-11), (-0.4377, -0.7581, -0.09761), (-0.4729, -0.8191, -0.1709), (-0.5223, -0.9047, -0.2001), (-0.573, -0.9925, -0.1755), (-0.611, -1.058, -0.1023), (-0.3235, -1.207, 2.07e-11), (-0.3163, -1.18, 0.1023), (-0.2966, -1.107, 0.1755), (-0.2704, -1.009, 0.2001), (-0.2448, -0.9136, 0.1709), (-0.2266, -0.8456, 0.09761), (-0.22, -0.821, 2.07e-11), (-0.2266, -0.8456, -0.09761), (-0.2448, -0.9136, -0.1709), (-0.2704, -1.009, -0.2001), (-0.2966, -1.107, -0.1755), (-0.3163, -1.18, -0.1023), (1.552e-07, -1.25, 2.07e-11), (1.36e-07, -1.222, 0.1023), (1.015e-07, -1.146, 0.1755), (8.248e-08, -1.045, 0.2001), (6.139e-08, -0.9459, 0.1709), (3.261e-08, -0.8754, 0.09761), (1.899e-08, -0.85, 2.07e-11), (3.261e-08, -0.8754, -0.09761), (6.078e-08, -0.9459, -0.1709), (8.248e-08, -1.045, -0.2001), (1.015e-07, -1.146, -0.1755), (1.353e-07, -1.222, -0.1023), (0.3235, -1.207, 2.07e-11), (0.3163, -1.18, 0.1023), (0.2966, -1.107, 0.1755), (0.2704, -1.009, 0.2001), (0.2448, -0.9136, 0.1709), (0.2266, -0.8456, 0.09761), (0.22, -0.821, 2.07e-11), (0.2266, -0.8456, -0.09761), (0.2448, -0.9136, -0.1709), (0.2704, -1.009, -0.2001), (0.2966, -1.107, -0.1755), (0.3163, -1.18, -0.1023), (0.625, -1.083, 2.07e-11), (0.611, -1.058, 0.1023), (0.573, -0.9925, 0.1755), (0.5223, -0.9047, 0.2001), (0.4729, -0.8191, 0.1709), (0.4377, -0.7581, 0.09761), (0.425, -0.7361, 2.07e-11), (0.4377, -0.7581, -0.09761), (0.4729, -0.8191, -0.1709), (0.5223, -0.9047, -0.2001), (0.573, -0.9925, -0.1755), (0.611, -1.058, -0.1023), (0.8839, -0.8839, 2.07e-11), (0.864, -0.864, 0.1023), (0.8104, -0.8104, 0.1755), (0.7387, -0.7387, 0.2001), (0.6688, -0.6688, 0.1709), (0.619, -0.619, 0.09761), (0.601, -0.601, 1.232e-09), (0.619, -0.619, -0.09761), (0.6688, -0.6688, -0.1709), (0.7387, -0.7387, -0.2001), (0.8104, -0.8104, -0.1755), (0.864, -0.864, -0.1023), (1.083, -0.625, 1.285e-09), (1.058, -0.611, 0.1023), (0.9925, -0.573, 0.1755), (0.9047, -0.5223, 0.2001), (0.8191, -0.4729, 0.1709), (0.7581, -0.4377, 0.09761), (0.7361, -0.425, 2.07e-11), (0.7581, -0.4377, -0.09761), (0.8191, -0.4729, -0.1709), (0.9047, -0.5223, -0.2001), (0.9925, -0.573, -0.1755), (1.058, -0.611, -0.1023), (1.207, -0.3235, 2.07e-11), (1.18, -0.3163, 0.1023), (1.107, -0.2966, 0.1755), (1.009, -0.2704, 0.2001), (0.9136, -0.2448, 0.1709), (0.8456, -0.2266, 0.09761), (0.821, -0.22, -1.191e-09), (0.8456, -0.2266, -0.09761), (0.9136, -0.2448, -0.1709), (1.009, -0.2704, -0.2001), (1.107, -0.2966, -0.1755), (1.18, -0.3163, -0.1023)], [], [(0, 12, 13, 1), (1, 13, 14, 2), (2, 14, 15, 3), (3, 15, 16, 4), (4, 16, 17, 5), (5, 17, 18, 6), (6, 18, 19, 7), (7, 19, 20, 8), (8, 20, 21, 9), (9, 21, 22, 10), (10, 22, 23, 11), (11, 23, 12, 0), (12, 24, 25, 13), (13, 25, 26, 14), (14, 26, 27, 15), (15, 27, 28, 16), (16, 28, 29, 17), (17, 29, 30, 18), (18, 30, 31, 19), (19, 31, 32, 20), (20, 32, 33, 21), (21, 33, 34, 22), (22, 34, 35, 23), (23, 35, 24, 12), (24, 36, 37, 25), (25, 37, 38, 26), (26, 38, 39, 27), (27, 39, 40, 28), (28, 40, 41, 29), (29, 41, 42, 30), (30, 42, 43, 31), (31, 43, 44, 32), (32, 44, 45, 33), (33, 45, 46, 34), (34, 46, 47, 35), (35, 47, 36, 24), (36, 48, 49, 37), (37, 49, 50, 38), (38, 50, 51, 39), (39, 51, 52, 40), (40, 52, 53, 41), (41, 53, 54, 42), (42, 54, 55, 43), (43, 55, 56, 44), (44, 56, 57, 45), (45, 57, 58, 46), (46, 58, 59, 47), (47, 59, 48, 36), (48, 60, 61, 49), (49, 61, 62, 50), (50, 62, 63, 51), (51, 63, 64, 52), (52, 64, 65, 53), (53, 65, 66, 54), (54, 66, 67, 55), (55, 67, 68, 56), (56, 68, 69, 57), (57, 69, 70, 58), (58, 70, 71, 59), (59, 71, 60, 48), (60, 72, 73, 61), (61, 73, 74, 62), (62, 74, 75, 63), (63, 75, 76, 64), (64, 76, 77, 65), (65, 77, 78, 66), (66, 78, 79, 67), (67, 79, 80, 68), (68, 80, 81, 69), (69, 81, 82, 70), (70, 82, 83, 71), (71, 83, 72, 60), (72, 84, 85, 73), (73, 85, 86, 74), (74, 86, 87, 75), (75, 87, 88, 76), (76, 88, 89, 77), (77, 89, 90, 78), (78, 90, 91, 79), (79, 91, 92, 80), (80, 92, 93, 81), (81, 93, 94, 82), (82, 94, 95, 83), (83, 95, 84, 72), (84, 96, 97, 85), (85, 97, 98, 86), (86, 98, 99, 87), (87, 99, 100, 88), (88, 100, 101, 89), (89, 101, 102, 90), (90, 102, 103, 91), (91, 103, 104, 92), (92, 104, 105, 93), (93, 105, 106, 94), (94, 106, 107, 95), (95, 107, 96, 84), (96, 108, 109, 97), (97, 109, 110, 98), (98, 110, 111, 99), (99, 111, 112, 100), (100, 112, 113, 101), (101, 113, 114, 102), (102, 114, 115, 103), (103, 115, 116, 104), (104, 116, 117, 105), (105, 117, 118, 106), (106, 118, 119, 107), (107, 119, 108, 96), (108, 120, 121, 109), (109, 121, 122, 110), (110, 122, 123, 111), (111, 123, 124, 112), (112, 124, 125, 113), (113, 125, 126, 114), (114, 126, 127, 115), (115, 127, 128, 116), (116, 128, 129, 117), (117, 129, 130, 118), (118, 130, 131, 119), (119, 131, 120, 108), (120, 132, 133, 121), (121, 133, 134, 122), (122, 134, 135, 123), (123, 135, 136, 124), (124, 136, 137, 125), (125, 137, 138, 126), (126, 138, 139, 127), (127, 139, 140, 128), (128, 140, 141, 129), (129, 141, 142, 130), (130, 142, 143, 131), (131, 143, 132, 120), (132, 144, 145, 133), (133, 145, 146, 134), (134, 146, 147, 135), (135, 147, 148, 136), (136, 148, 149, 137), (137, 149, 150, 138), (138, 150, 151, 139), (139, 151, 152, 140), (140, 152, 153, 141), (141, 153, 154, 142), (142, 154, 155, 143), (143, 155, 144, 132), (144, 156, 157, 145), (145, 157, 158, 146), (146, 158, 159, 147), (147, 159, 160, 148), (148, 160, 161, 149), (149, 161, 162, 150), (150, 162, 163, 151), (151, 163, 164, 152), (152, 164, 165, 153), (153, 165, 166, 154), (154, 166, 167, 155), (155, 167, 156, 144), (156, 168, 169, 157), (157, 169, 170, 158), (158, 170, 171, 159), (159, 171, 172, 160), (160, 172, 173, 161), (161, 173, 174, 162), (162, 174, 175, 163), (163, 175, 176, 164), (164, 176, 177, 165), (165, 177, 178, 166), (166, 178, 179, 167), (167, 179, 168, 156), (168, 180, 181, 169), (169, 181, 182, 170), (170, 182, 183, 171), (171, 183, 184, 172), (172, 184, 185, 173), (173, 185, 186, 174), (174, 186, 187, 175), (175, 187, 188, 176), (176, 188, 189, 177), (177, 189, 190, 178), (178, 190, 191, 179), (179, 191, 180, 168), (180, 192, 193, 181), (181, 193, 194, 182), (182, 194, 195, 183), (183, 195, 196, 184), (184, 196, 197, 185), (185, 197, 198, 186), (186, 198, 199, 187), (187, 199, 200, 188), (188, 200, 201, 189), (189, 201, 202, 190), (190, 202, 203, 191), (191, 203, 192, 180), (192, 204, 205, 193), (193, 205, 206, 194), (194, 206, 207, 195), (195, 207, 208, 196), (196, 208, 209, 197), (197, 209, 210, 198), (198, 210, 211, 199), (199, 211, 212, 200), (200, 212, 213, 201), (201, 213, 214, 202), (202, 214, 215, 203), (203, 215, 204, 192), (204, 216, 217, 205), (205, 217, 218, 206), (206, 218, 219, 207), (207, 219, 220, 208), (208, 220, 221, 209), (209, 221, 222, 210), (210, 222, 223, 211), (211, 223, 224, 212), (212, 224, 225, 213), (213, 225, 226, 214), (214, 226, 227, 215), (215, 227, 216, 204), (216, 228, 229, 217), (217, 229, 230, 218), (218, 230, 231, 219), (219, 231, 232, 220), (220, 232, 233, 221), (221, 233, 234, 222), (222, 234, 235, 223), (223, 235, 236, 224), (224, 236, 237, 225), (225, 237, 238, 226), (226, 238, 239, 227), (227, 239, 228, 216), (228, 240, 241, 229), (229, 241, 242, 230), (230, 242, 243, 231), (231, 243, 244, 232), (232, 244, 245, 233), (233, 245, 246, 234), (234, 246, 247, 235), (235, 247, 248, 236), (236, 248, 249, 237), (237, 249, 250, 238), (238, 250, 251, 239), (239, 251, 240, 228), (240, 252, 253, 241), (241, 253, 254, 242), (242, 254, 255, 243), (243, 255, 256, 244), (244, 256, 257, 245), (245, 257, 258, 246), (246, 258, 259, 247), (247, 259, 260, 248), (248, 260, 261, 249), (249, 261, 262, 250), (250, 262, 263, 251), (251, 263, 252, 240), (252, 264, 265, 253), (253, 265, 266, 254), (254, 266, 267, 255), (255, 267, 268, 256), (256, 268, 269, 257), (257, 269, 270, 258), (258, 270, 271, 259), (259, 271, 272, 260), (260, 272, 273, 261), (261, 273, 274, 262), (262, 274, 275, 263), (263, 275, 264, 252), (264, 276, 277, 265), (265, 277, 278, 266), (266, 278, 279, 267), (267, 279, 280, 268), (268, 280, 281, 269), (269, 281, 282, 270), (270, 282, 283, 271), (271, 283, 284, 272), (272, 284, 285, 273), (273, 285, 286, 274), (274, 286, 287, 275), (275, 287, 276, 264), (276, 0, 1, 277), (277, 1, 2, 278), (278, 2, 3, 279), (279, 3, 4, 280), (280, 4, 5, 281), (281, 5, 6, 282), (282, 6, 7, 283), (283, 7, 8, 284), (284, 8, 9, 285), (285, 9, 10, 286), (286, 10, 11, 287), (287, 11, 0, 276)])
me_torus_001.polygons.foreach_set('use_smooth', [True] * 288)
me_torus_001.materials.append(mat_gold_001)
me_torus_001.use_remesh_preserve_volume = False
me_torus_001.use_remesh_preserve_attributes = False
me_torus_001.use_mirror_vertex_groups = False
me_torus_001.update()
me_torus_000 = bpy.data.meshes.new('Torus.000')
me_torus_000.from_pydata([(1.25, 0.0, 0.0), (1.2, 0.0, 0.1875), (1.063, 0.0, 0.3248), (0.92, 0.0, 0.375), (0.7914, 0.0, 0.3248), (0.1858, 0.6933, 0.4848), (0.1667, 0.622, 0.6448), (0.1485, 0.554, 0.8048), (0.554, -0.1485, 1.125), (0.875, 0.0, -0.375), (1.062, 0.0, -0.3248), (1.2, 0.0, -0.1875), (1.207, 0.3235, 0.0), (1.159, 0.3105, 0.1875), (1.027, 0.2751, 0.3248), (0.8887, 0.2381, 0.375), (0.7644, 0.2048, 0.3248), (0.1485, 0.554, 0.9648), (2.47e-08, 0.5736, 0.9648), (2.47e-08, 0.5736, 0.8048), (0.4967, -0.2868, 1.125), (0.8452, 0.2265, -0.375), (1.026, 0.275, -0.3248), (1.159, 0.3105, -0.1875), (1.083, 0.625, 0.0), (1.039, 0.5999, 0.1875), (0.9204, 0.5314, 0.3248), (0.7968, 0.46, 0.375), (0.6854, 0.3957, 0.3248), (3.353e-08, 0.644, 0.6448), (4.395e-08, 0.7177, 0.4848), (-0.1485, 0.554, 0.9648), (0.4056, -0.4056, 1.125), (0.7578, 0.4375, -0.375), (0.9202, 0.5313, -0.3248), (1.039, 0.5999, -0.1875), (0.8839, 0.8839, 0.0), (0.8484, 0.8484, 0.1875), (0.7515, 0.7515, 0.3248), (0.6505, 0.6505, 0.375), (0.5596, 0.5596, 0.3248), (-0.1485, 0.554, 0.8048), (-0.1667, 0.622, 0.6448), (-0.1858, 0.6933, 0.4848), (0.2868, -0.4967, 1.125), (0.6187, 0.6187, -0.375), (0.7513, 0.7513, -0.3248), (0.8484, 0.8484, -0.1875), (0.625, 1.083, 0.0), (0.5999, 1.039, 0.1875), (0.5314, 0.9204, 0.3248), (0.46, 0.7968, 0.375), (0.3957, 0.6854, 0.3248), (4.395e-08, -0.7177, 0.4848), (3.353e-08, -0.644, 0.6448), (2.47e-08, -0.5736, 0.8048), (0.1485, -0.554, 1.125), (0.4375, 0.7578, -0.375), (0.5312, 0.9202, -0.3248), (0.5999, 1.039, -0.1875), (0.3235, 1.207, 0.0), (0.3105, 1.159, 0.1875), (0.2751, 1.027, 0.3248), (0.2381, 0.8887, 0.375), (0.2048, 0.7644, 0.3248), (2.47e-08, -0.5736, 0.9648), (0.1485, -0.554, 0.9648), (0.1485, -0.554, 0.8048), (2.47e-08, -0.5736, 1.125), (0.2265, 0.8452, -0.375), (0.275, 1.026, -0.3248), (0.3105, 1.159, -0.1875), (9.437e-08, 1.25, 0.0), (9.058e-08, 1.2, 0.1875), (8.024e-08, 1.063, 0.3248), (6.946e-08, 0.92, 0.375), (5.975e-08, 0.7914, 0.3248), (0.1667, -0.622, 0.6448), (0.1858, -0.6933, 0.4848), (0.6216, 0.3589, 0.4848), (-0.1485, -0.554, 1.125), (6.606e-08, 0.875, -0.375), (8.022e-08, 1.062, -0.3248), (9.058e-08, 1.2, -0.1875), (-0.3235, 1.207, 0.0), (-0.3105, 1.159, 0.1875), (-0.2751, 1.027, 0.3248), (-0.2381, 0.8887, 0.375), (-0.2048, 0.7644, 0.3248), (0.5577, 0.322, 0.6448), (0.4967, 0.2868, 0.8048), (0.4967, 0.2868, 0.9648), (-0.2868, -0.4967, 1.125), (-0.2265, 0.8452, -0.375), (-0.275, 1.026, -0.3248), (-0.3105, 1.159, -0.1875), (-0.625, 1.083, 0.0), (-0.5999, 1.039, 0.1875), (-0.5314, 0.9204, 0.3248), (-0.46, 0.7968, 0.375), (-0.3957, 0.6854, 0.3248), (0.4056, 0.4056, 0.9648), (0.4056, 0.4056, 0.8048), (0.4553, 0.4553, 0.6448), (-0.4056, -0.4056, 1.125), (-0.4375, 0.7578, -0.375), (-0.5312, 0.9202, -0.3248), (-0.5999, 1.039, -0.1875), (-0.8839, 0.8839, 0.0), (-0.8484, 0.8484, 0.1875), (-0.7515, 0.7515, 0.3248), (-0.6505, 0.6505, 0.375), (-0.5596, 0.5596, 0.3248), (0.5075, 0.5075, 0.4848), (0.7177, 1.927e-09, 0.4848), (0.644, 2.75e-09, 0.6448), (-0.4967, -0.2868, 1.125), (-0.6187, 0.6187, -0.375), (-0.7513, 0.7513, -0.3248), (-0.8484, 0.8484, -0.1875), (-1.083, 0.625, 0.0), (-1.039, 0.5999, 0.1875), (-0.9204, 0.5314, 0.3248), (-0.7968, 0.46, 0.375), (-0.6854, 0.3957, 0.3248), (0.5736, 3.343e-09, 0.8048), (0.5736, 3.343e-09, 0.9648), (0.554, 0.1485, 0.9648), (-0.554, -0.1485, 1.125), (-0.7578, 0.4375, -0.375), (-0.9202, 0.5313, -0.3248), (-1.039, 0.5999, -0.1875), (-1.207, 0.3235, 0.0), (-1.159, 0.3105, 0.1875), (-1.027, 0.2751, 0.3248), (-0.8887, 0.2381, 0.375), (-0.7644, 0.2048, 0.3248), (0.554, 0.1485, 0.8048), (0.622, 0.1667, 0.6448), (0.6933, 0.1858, 0.4848), (-0.5736, 5.349e-08, 1.125), (-0.8452, 0.2265, -0.375), (-1.026, 0.275, -0.3248), (-1.159, 0.3105, -0.1875), (-1.25, 1.093e-07, 0.0), (-1.2, 1.049e-07, 0.1875), (-1.063, 9.291e-08, 0.3248), (-0.92, 8.043e-08, 0.375), (-0.7914, 6.918e-08, 0.3248), (0.3589, 0.6216, 0.4848), (0.322, 0.5577, 0.6448), (0.2868, 0.4967, 0.8048), (-0.554, 0.1485, 1.125), (-0.875, 7.649e-08, -0.375), (-1.062, 9.289e-08, -0.3248), (-1.2, 1.049e-07, -0.1875), (-1.207, -0.3235, 0.0), (-1.159, -0.3105, 0.1875), (-1.027, -0.2751, 0.3248), (-0.8887, -0.2381, 0.375), (-0.7644, -0.2048, 0.3248), (0.2868, 0.4967, 0.9648), (-0.3589, 0.6216, 0.4848), (-0.322, 0.5577, 0.6448), (-0.4967, 0.2868, 1.125), (-0.8452, -0.2265, -0.375), (-1.026, -0.275, -0.3248), (-1.159, -0.3105, -0.1875), (-1.083, -0.625, 0.0), (-1.039, -0.5999, 0.1875), (-0.9204, -0.5314, 0.3248), (-0.7968, -0.46, 0.375), (-0.6854, -0.3957, 0.3248), (-0.2868, 0.4967, 0.8048), (-0.2868, 0.4967, 0.9648), (-0.4056, 0.4056, 0.9648), (-0.4056, 0.4056, 1.125), (-0.7578, -0.4375, -0.375), (-0.9202, -0.5312, -0.3248), (-1.039, -0.5999, -0.1875), (-0.8839, -0.8839, 0.0), (-0.8484, -0.8484, 0.1875), (-0.7515, -0.7515, 0.3248), (-0.6505, -0.6505, 0.375), (-0.5596, -0.5596, 0.3248), (-0.4056, 0.4056, 0.8048), (-0.4553, 0.4553, 0.6448), (-0.5075, 0.5075, 0.4848), (-0.2868, 0.4967, 1.125), (-0.6187, -0.6187, -0.375), (-0.7513, -0.7513, -0.3248), (-0.8484, -0.8484, -0.1875), (-0.625, -1.083, 0.0), (-0.5999, -1.039, 0.1875), (-0.5314, -0.9204, 0.3248), (-0.46, -0.7968, 0.375), (-0.3957, -0.6854, 0.3248), (0.2868, -0.4967, 0.9648), (0.2868, -0.4967, 0.8048), (0.322, -0.5577, 0.6448), (-0.1485, 0.554, 1.125), (-0.4375, -0.7578, -0.375), (-0.5312, -0.9202, -0.3248), (-0.5999, -1.039, -0.1875), (-0.3235, -1.207, 0.0), (-0.3105, -1.159, 0.1875), (-0.2751, -1.027, 0.3248), (-0.2381, -0.8887, 0.375), (-0.2048, -0.7644, 0.3248), (0.3589, -0.6216, 0.4848), (-0.4967, -0.2868, 0.9648), (-0.4967, -0.2868, 0.8048), (2.47e-08, 0.5736, 1.125), (-0.2265, -0.8452, -0.375), (-0.275, -1.026, -0.3248), (-0.3105, -1.159, -0.1875), (9.437e-08, -1.25, 0.0), (9.058e-08, -1.2, 0.1875), (8.024e-08, -1.063, 0.3248), (6.946e-08, -0.92, 0.375), (5.975e-08, -0.7914, 0.3248), (-0.5577, -0.322, 0.6448), (-0.6216, -0.3589, 0.4848), (-0.3589, -0.6216, 0.4848), (0.1485, 0.554, 1.125), (6.606e-08, -0.875, -0.375), (8.022e-08, -1.062, -0.3248), (9.058e-08, -1.2, -0.1875), (0.3235, -1.207, 0.0), (0.3105, -1.159, 0.1875), (0.2751, -1.027, 0.3248), (0.2381, -0.8887, 0.375), (0.2048, -0.7644, 0.3248), (-0.322, -0.5577, 0.6448), (-0.2868, -0.4967, 0.8048), (-0.2868, -0.4967, 0.9648), (0.2868, 0.4967, 1.125), (0.2265, -0.8452, -0.375), (0.275, -1.026, -0.3248), (0.3105, -1.159, -0.1875), (0.625, -1.083, 0.0), (0.5999, -1.039, 0.1875), (0.5314, -0.9204, 0.3248), (0.46, -0.7968, 0.375), (0.3957, -0.6854, 0.3248), (-0.1485, -0.554, 0.9648), (-0.1485, -0.554, 0.8048), (-0.1667, -0.622, 0.6448), (0.4056, 0.4056, 1.125), (0.4375, -0.7578, -0.375), (0.5312, -0.9202, -0.3248), (0.5999, -1.039, -0.1875), (0.8839, -0.8839, 0.0), (0.8484, -0.8484, 0.1875), (0.7515, -0.7515, 0.3248), (0.6505, -0.6505, 0.375), (0.5596, -0.5596, 0.3248), (-0.1858, -0.6933, 0.4848), (0.4056, -0.4056, 0.9648), (0.4056, -0.4056, 0.8048), (0.4967, 0.2868, 1.125), (0.6187, -0.6187, -0.375), (0.7513, -0.7513, -0.3248), (0.8484, -0.8484, -0.1875), (1.083, -0.625, 0.0), (1.039, -0.5999, 0.1875), (0.9204, -0.5314, 0.3248), (0.7968, -0.46, 0.375), (0.6854, -0.3957, 0.3248), (0.4553, -0.4553, 0.6448), (0.5075, -0.5075, 0.4848), (-0.4056, -0.4056, 0.9648), (0.554, 0.1485, 1.125), (0.7578, -0.4375, -0.375), (0.9202, -0.5313, -0.3248), (1.039, -0.5999, -0.1875), (1.207, -0.3235, 0.0), (1.159, -0.3105, 0.1875), (1.027, -0.2751, 0.3248), (0.8887, -0.2381, 0.375), (0.7644, -0.2048, 0.3248), (-0.4056, -0.4056, 0.8048), (-0.4553, -0.4553, 0.6448), (-0.5075, -0.5075, 0.4848), (0.5736, 3.343e-09, 1.125), (0.8452, -0.2265, -0.375), (1.026, -0.275, -0.3248), (1.159, -0.3105, -0.1875), (-0.6933, -0.1858, 0.4848), (-0.622, -0.1667, 0.6448), (-0.554, -0.1485, 0.8048), (-0.554, -0.1485, 0.9648), (-0.5736, 5.349e-08, 0.9648), (-0.5736, 5.349e-08, 0.8048), (-0.644, 5.905e-08, 0.6448), (-0.7177, 6.467e-08, 0.4848), (0.6933, -0.1858, 0.4848), (0.622, -0.1667, 0.6448), (0.554, -0.1485, 0.8048), (0.554, -0.1485, 0.9648), (0.4967, -0.2868, 0.9648), (0.4967, -0.2868, 0.8048), (0.5577, -0.322, 0.6448), (0.6216, -0.3589, 0.4848), (-0.6933, 0.1858, 0.4848), (-0.622, 0.1667, 0.6448), (-0.554, 0.1485, 0.8048), (-0.554, 0.1485, 0.9648), (-0.4967, 0.2868, 0.9648), (-0.4967, 0.2868, 0.8048), (-0.5577, 0.322, 0.6448), (-0.6216, 0.3589, 0.4848), (0.3664, -0.09819, 3.125), (0.3285, -0.1897, 3.125), (0.2683, -0.2683, 3.125), (0.1897, -0.3285, 3.125), (0.09819, -0.3664, 3.125), (2.438e-08, -0.3794, 3.125), (-0.09819, -0.3664, 3.125), (-0.1897, -0.3285, 3.125), (-0.2683, -0.2683, 3.125), (-0.3285, -0.1897, 3.125), (-0.3664, -0.09819, 3.125), (-0.3794, 1.763e-08, 3.125), (-0.3664, 0.09819, 3.125), (-0.3285, 0.1897, 3.125), (-0.2683, 0.2683, 3.125), (-0.1897, 0.3285, 3.125), (-0.09819, 0.3664, 3.125), (2.438e-08, 0.3794, 3.125), (0.09819, 0.3664, 3.125), (0.1897, 0.3285, 3.125), (0.2683, 0.2683, 3.125), (0.3285, 0.1897, 3.125), (0.3664, 0.09819, 3.125), (0.3794, -1.554e-08, 3.125), (0.2942, 0.2942, 2.125), (0.2942, 0.2942, 1.875), (0.2942, 0.2942, 1.625), (0.2942, 0.2942, 1.375), (0.208, 0.3603, 1.375), (0.208, 0.3603, 1.625), (0.208, 0.3603, 1.875), (0.208, 0.3603, 2.125), (-0.4019, 0.1077, 2.125), (-0.4019, 0.1077, 1.875), (-0.4019, 0.1077, 1.625), (-0.4019, 0.1077, 1.375), (-0.4161, 3.88e-08, 1.375), (-0.4161, 3.88e-08, 1.625), (-0.4161, 3.88e-08, 1.875), (-0.4161, 3.88e-08, 2.125), (0.1077, 0.4019, 1.375), (0.1077, 0.4019, 1.625), (0.1077, 0.4019, 1.875), (0.1077, 0.4019, 2.125), (0.208, -0.3603, 2.125), (0.208, -0.3603, 1.875), (0.208, -0.3603, 1.625), (0.208, -0.3603, 1.375), (0.2942, -0.2942, 1.375), (0.2942, -0.2942, 1.625), (0.2942, -0.2942, 1.875), (0.2942, -0.2942, 2.125), (-0.2942, -0.2942, 2.125), (-0.2942, -0.2942, 1.875), (-0.2942, -0.2942, 1.625), (-0.2942, -0.2942, 1.375), (-0.208, -0.3603, 1.375), (-0.208, -0.3603, 1.625), (-0.208, -0.3603, 1.875), (-0.208, -0.3603, 2.125), (1.792e-08, 0.4161, 2.125), (1.792e-08, 0.4161, 1.875), (1.792e-08, 0.4161, 1.625), (1.792e-08, 0.4161, 1.375), (-0.1077, 0.4019, 1.375), (-0.1077, 0.4019, 1.625), (-0.1077, 0.4019, 1.875), (-0.1077, 0.4019, 2.125), (-0.4019, -0.1077, 1.375), (-0.4019, -0.1077, 1.625), (-0.4019, -0.1077, 1.875), (-0.4019, -0.1077, 2.125), (0.3603, 0.208, 2.125), (0.3603, 0.208, 1.875), (0.3603, 0.208, 1.625), (0.3603, 0.208, 1.375), (0.3603, -0.208, 2.125), (0.3603, -0.208, 1.875), (0.3603, -0.208, 1.625), (0.3603, -0.208, 1.375), (0.4019, -0.1077, 1.375), (0.4019, -0.1077, 1.625), (0.4019, -0.1077, 1.875), (0.4019, -0.1077, 2.125), (-0.3603, 0.208, 2.125), (-0.3603, 0.208, 1.875), (-0.3603, 0.208, 1.625), (-0.3603, 0.208, 1.375), (-0.3603, -0.208, 1.375), (-0.3603, -0.208, 1.625), (-0.3603, -0.208, 1.875), (-0.3603, -0.208, 2.125), (-0.2942, 0.2942, 2.125), (-0.2942, 0.2942, 1.875), (-0.2942, 0.2942, 1.625), (-0.2942, 0.2942, 1.375), (0.4161, 2.425e-09, 1.375), (0.4161, 2.425e-09, 1.625), (0.4161, 2.425e-09, 1.875), (0.4161, 2.425e-09, 2.125), (-0.1077, -0.4019, 1.375), (-0.1077, -0.4019, 1.625), (-0.1077, -0.4019, 1.875), (-0.1077, -0.4019, 2.125), (1.792e-08, -0.4161, 1.375), (1.792e-08, -0.4161, 1.625), (1.792e-08, -0.4161, 1.875), (1.792e-08, -0.4161, 2.125), (0.1077, -0.4019, 1.375), (0.1077, -0.4019, 1.625), (0.1077, -0.4019, 1.875), (0.1077, -0.4019, 2.125), (-0.208, 0.3603, 1.375), (-0.208, 0.3603, 1.625), (-0.208, 0.3603, 1.875), (-0.208, 0.3603, 2.125), (0.4019, 0.1077, 2.125), (0.4019, 0.1077, 1.875), (0.4019, 0.1077, 1.625), (0.4019, 0.1077, 1.375), (-0.5961, 0.3442, 1.125), (-0.6649, 0.1781, 1.125), (0.6883, 1.397e-09, 1.125), (0.6649, 0.1781, 1.125), (0.3442, 0.5961, 1.125), (0.1781, 0.6649, 1.125), (-0.3442, 0.5961, 1.125), (-0.4867, 0.4867, 1.125), (0.3442, -0.5961, 1.125), (0.4867, -0.4867, 1.125), (-0.4867, -0.4867, 1.125), (-0.3442, -0.5961, 1.125), (-0.1781, -0.6649, 1.125), (0.6649, -0.1781, 1.125), (3.671e-08, 0.6883, 1.125), (-0.1781, 0.6649, 1.125), (0.5961, 0.3442, 1.125), (0.4867, 0.4867, 1.125), (-0.6883, 6.157e-08, 1.125), (-0.6649, -0.1781, 1.125), (-0.5961, -0.3442, 1.125), (3.671e-08, -0.6883, 1.125), (0.1781, -0.6649, 1.125), (0.5961, -0.3442, 1.125), (0.4867, 0.4867, 1.375), (-0.6649, 0.1781, 1.375), (0.3442, -0.5961, 1.375), (-0.4867, -0.4867, 1.375), (3.671e-08, 0.6883, 1.375), (0.5961, 0.3442, 1.375), (0.5961, -0.3442, 1.375), (-0.5961, 0.3442, 1.375), (-0.4867, 0.4867, 1.375), (0.6649, 0.1781, 1.375), (0.3442, 0.5961, 1.375), (-0.6883, 6.157e-08, 1.375), (0.1781, 0.6649, 1.375), (0.4867, -0.4867, 1.375), (-0.3442, -0.5961, 1.375), (-0.1781, 0.6649, 1.375), (-0.6649, -0.1781, 1.375), (0.6649, -0.1781, 1.375), (-0.5961, -0.3442, 1.375), (0.6883, 1.397e-09, 1.375), (-0.1781, -0.6649, 1.375), (3.671e-08, -0.6883, 1.375), (0.1781, -0.6649, 1.375), (-0.3442, 0.5961, 1.375), (0.4323, -1.771e-08, 4.254), (0.4176, 0.1119, 4.254), (0.3744, 0.2162, 4.254), (0.3057, 0.3057, 4.254), (0.2162, 0.3744, 4.254), (0.1119, 0.4176, 4.254), (2.778e-08, 0.4323, 4.254), (-0.1119, 0.4176, 4.254), (-0.2162, 0.3744, 4.254), (-0.3057, 0.3057, 4.254), (-0.3744, 0.2162, 4.254), (-0.4176, 0.1119, 4.254), (-0.4323, 2.009e-08, 4.254), (-0.4176, -0.1119, 4.254), (-0.3744, -0.2162, 4.254), (-0.3057, -0.3057, 4.254), (-0.2162, -0.3744, 4.254), (-0.1119, -0.4176, 4.254), (2.778e-08, -0.4323, 4.254), (0.1119, -0.4176, 4.254), (0.2162, -0.3744, 4.254), (0.3057, -0.3057, 4.254), (0.3744, -0.2162, 4.254), (0.4176, -0.1119, 4.254), (0.1119, -0.4176, 3.659), (0.2162, -0.3744, 3.659), (-0.3057, -0.3057, 3.659), (2.778e-08, -0.4323, 3.659), (0.2162, 0.3744, 3.659), (0.3057, 0.3057, 3.659), (0.1119, 0.4176, 3.659), (0.3057, -0.3057, 3.659), (2.778e-08, 0.4323, 3.659), (-0.3057, 0.3057, 3.659), (-0.3744, 0.2162, 3.659), (-0.2162, 0.3744, 3.659), (-0.1119, 0.4176, 3.659), (0.4323, -1.771e-08, 3.659), (0.3744, 0.2162, 3.659), (0.4176, 0.1119, 3.659), (-0.4323, 2.009e-08, 3.659), (-0.4176, 0.1119, 3.659), (-0.1119, -0.4176, 3.659), (-0.2162, -0.3744, 3.659), (0.4176, -0.1119, 3.659), (0.3744, -0.2162, 3.659), (-0.3744, -0.2162, 3.659), (-0.4176, -0.1119, 3.659), (0.1119, -0.4176, 3.313), (0.2162, -0.3744, 3.313), (0.2162, 0.3744, 3.313), (0.1119, 0.4176, 3.313), (0.3057, -0.3057, 3.313), (2.778e-08, 0.4323, 3.313), (-0.3057, 0.3057, 3.313), (-0.3744, 0.2162, 3.313), (-0.1119, 0.4176, 3.313), (0.4176, 0.1119, 3.313), (-0.4176, 0.1119, 3.313), (-0.2162, -0.3744, 3.313), (0.3744, -0.2162, 3.313), (-0.4176, -0.1119, 3.313), (-0.3057, -0.3057, 3.313), (2.778e-08, -0.4323, 3.313), (0.3057, 0.3057, 3.313), (-0.2162, 0.3744, 3.313), (0.4323, -1.771e-08, 3.313), (0.3744, 0.2162, 3.313), (-0.4323, 2.009e-08, 3.313), (-0.1119, -0.4176, 3.313), (0.4176, -0.1119, 3.313), (-0.3744, -0.2162, 3.313), (-0.5508, -0.5508, 3.313), (-0.5508, -0.5508, 3.659), (5.006e-08, -0.779, 3.313), (5.006e-08, -0.779, 3.659), (0.5508, 0.5508, 3.313), (0.5508, 0.5508, 3.659), (-0.3895, 0.6746, 3.313), (-0.3895, 0.6746, 3.659), (0.779, 1.588e-08, 3.313), (0.779, 1.588e-08, 3.659), (0.6746, 0.3895, 3.313), (0.6746, 0.3895, 3.659), (-0.779, 8.398e-08, 3.313), (-0.779, 8.398e-08, 3.659), (-0.2016, -0.7524, 3.313), (-0.2016, -0.7524, 3.659), (0.7524, -0.2016, 3.313), (0.7524, -0.2016, 3.659), (-0.6746, -0.3895, 3.313), (-0.6746, -0.3895, 3.659), (-0.7524, -0.2016, 3.659), (0.6746, -0.3895, 3.659), (-0.3895, -0.6746, 3.659), (-0.7524, 0.2016, 3.659), (0.7524, 0.2016, 3.659), (-0.2016, 0.7524, 3.659), (-0.6746, 0.3895, 3.659), (-0.5508, 0.5508, 3.659), (5.006e-08, 0.779, 3.659), (0.5508, -0.5508, 3.659), (0.2016, 0.7524, 3.659), (0.3895, 0.6746, 3.659), (0.3895, -0.6746, 3.659), (0.2016, -0.7524, 3.659), (0.2016, -0.7524, 3.313), (0.3895, -0.6746, 3.313), (0.3895, 0.6746, 3.313), (0.2016, 0.7524, 3.313), (0.5508, -0.5508, 3.313), (5.006e-08, 0.779, 3.313), (-0.5508, 0.5508, 3.313), (-0.6746, 0.3895, 3.313), (-0.2016, 0.7524, 3.313), (0.7524, 0.2016, 3.313), (-0.7524, 0.2016, 3.313), (-0.3895, -0.6746, 3.313), (0.6746, -0.3895, 3.313), (-0.7524, -0.2016, 3.313)], [], [(0, 12, 13, 1), (1, 13, 14, 2), (2, 14, 15, 3), (3, 15, 16, 4), (234, 246, 245, 235), (233, 247, 246, 234), (223, 257, 247, 233), (281, 234, 235, 271), (271, 235, 92, 104), (9, 21, 22, 10), (10, 22, 23, 11), (11, 23, 12, 0), (12, 24, 25, 13), (13, 25, 26, 14), (14, 26, 27, 15), (15, 27, 28, 16), (196, 208, 257, 223), (41, 173, 174, 31), (42, 163, 173, 41), (282, 233, 234, 281), (127, 91, 260, 272), (21, 33, 34, 22), (22, 34, 35, 23), (23, 35, 24, 12), (24, 36, 37, 25), (25, 37, 38, 26), (26, 38, 39, 27), (27, 39, 40, 28), (43, 162, 163, 42), (88, 100, 162, 43), (290, 211, 210, 291), (283, 223, 233, 282), (245, 65, 68, 80), (33, 45, 46, 34), (34, 46, 47, 35), (35, 47, 36, 24), (36, 48, 49, 37), (37, 49, 50, 38), (38, 50, 51, 39), (39, 51, 52, 40), (289, 221, 211, 290), (288, 222, 221, 289), (160, 172, 222, 288), (184, 196, 223, 283), (210, 271, 104, 116), (45, 57, 58, 46), (46, 58, 59, 47), (47, 59, 48, 36), (48, 60, 61, 49), (49, 61, 62, 50), (50, 62, 63, 51), (51, 63, 64, 52), (298, 125, 126, 299), (297, 115, 125, 298), (296, 114, 115, 297), (137, 90, 91, 127), (258, 300, 20, 32), (57, 69, 70, 58), (58, 70, 71, 59), (59, 71, 60, 48), (60, 72, 73, 61), (61, 73, 74, 62), (62, 74, 75, 63), (63, 75, 76, 64), (280, 4, 114, 296), (306, 293, 292, 307), (305, 294, 293, 306), (138, 89, 90, 137), (197, 258, 32, 44), (69, 81, 82, 70), (70, 82, 83, 71), (71, 83, 72, 60), (72, 84, 85, 73), (73, 85, 86, 74), (74, 86, 87, 75), (75, 87, 88, 76), (304, 295, 294, 305), (136, 148, 295, 304), (185, 309, 308, 175), (139, 79, 89, 138), (235, 245, 80, 92), (81, 93, 94, 82), (82, 94, 95, 83), (83, 95, 84, 72), (84, 96, 97, 85), (85, 97, 98, 86), (86, 98, 99, 87), (87, 99, 100, 88), (186, 310, 309, 185), (187, 311, 310, 186), (112, 124, 311, 187), (16, 28, 79, 139), (31, 174, 188, 200), (93, 105, 106, 94), (94, 106, 107, 95), (95, 107, 96, 84), (96, 108, 109, 97), (97, 109, 110, 98), (98, 110, 111, 99), (99, 111, 112, 100), (67, 198, 197, 66), (77, 199, 198, 67), (78, 209, 199, 77), (246, 55, 65, 245), (291, 210, 116, 128), (105, 117, 118, 106), (106, 118, 119, 107), (107, 119, 108, 96), (108, 120, 121, 109), (109, 121, 122, 110), (110, 122, 123, 111), (111, 123, 124, 112), (232, 244, 209, 78), (173, 185, 175, 174), (163, 186, 185, 173), (247, 54, 55, 246), (299, 126, 284, 8), (117, 129, 130, 118), (118, 130, 131, 119), (119, 131, 120, 108), (120, 132, 133, 121), (121, 133, 134, 122), (122, 134, 135, 123), (123, 135, 136, 124), (162, 187, 186, 163), (100, 112, 187, 162), (102, 151, 161, 101), (257, 53, 54, 247), (307, 292, 140, 152), (129, 141, 142, 130), (130, 142, 143, 131), (131, 143, 132, 120), (132, 144, 145, 133), (133, 145, 146, 134), (134, 146, 147, 135), (135, 147, 148, 136), (103, 150, 151, 102), (113, 149, 150, 103), (40, 52, 149, 113), (208, 220, 53, 257), (175, 308, 164, 176), (141, 153, 154, 142), (142, 154, 155, 143), (143, 155, 144, 132), (144, 156, 157, 145), (145, 157, 158, 146), (146, 158, 159, 147), (147, 159, 160, 148), (151, 7, 17, 161), (150, 6, 7, 151), (149, 5, 6, 150), (211, 281, 271, 210), (66, 197, 44, 56), (153, 165, 166, 154), (154, 166, 167, 155), (155, 167, 156, 144), (156, 168, 169, 157), (157, 169, 170, 158), (158, 170, 171, 159), (159, 171, 172, 160), (52, 64, 5, 149), (125, 137, 127, 126), (115, 138, 137, 125), (221, 282, 281, 211), (174, 175, 176, 188), (165, 177, 178, 166), (166, 178, 179, 167), (167, 179, 168, 156), (168, 180, 181, 169), (169, 181, 182, 170), (170, 182, 183, 171), (171, 183, 184, 172), (114, 139, 138, 115), (4, 16, 139, 114), (90, 102, 101, 91), (222, 283, 282, 221), (101, 161, 236, 248), (177, 189, 190, 178), (178, 190, 191, 179), (179, 191, 180, 168), (180, 192, 193, 181), (181, 193, 194, 182), (182, 194, 195, 183), (183, 195, 196, 184), (89, 103, 102, 90), (79, 113, 103, 89), (28, 40, 113, 79), (172, 184, 283, 222), (161, 17, 224, 236), (189, 201, 202, 190), (190, 202, 203, 191), (191, 203, 192, 180), (192, 204, 205, 193), (193, 205, 206, 194), (194, 206, 207, 195), (195, 207, 208, 196), (55, 67, 66, 65), (54, 77, 67, 55), (53, 78, 77, 54), (259, 301, 300, 258), (126, 127, 272, 284), (201, 213, 214, 202), (202, 214, 215, 203), (203, 215, 204, 192), (204, 216, 217, 205), (205, 217, 218, 206), (206, 218, 219, 207), (207, 219, 220, 208), (220, 232, 78, 53), (19, 41, 31, 18), (29, 42, 41, 19), (269, 302, 301, 259), (91, 101, 248, 260), (213, 225, 226, 214), (214, 226, 227, 215), (215, 227, 216, 204), (216, 228, 229, 217), (217, 229, 230, 218), (218, 230, 231, 219), (219, 231, 232, 220), (30, 43, 42, 29), (76, 88, 43, 30), (7, 19, 18, 17), (270, 303, 302, 269), (65, 66, 56, 68), (225, 237, 238, 226), (226, 238, 239, 227), (227, 239, 228, 216), (228, 240, 241, 229), (229, 241, 242, 230), (230, 242, 243, 231), (231, 243, 244, 232), (6, 29, 19, 7), (5, 30, 29, 6), (64, 76, 30, 5), (256, 268, 303, 270), (18, 31, 200, 212), (237, 249, 250, 238), (238, 250, 251, 239), (239, 251, 240, 228), (240, 252, 253, 241), (241, 253, 254, 242), (242, 254, 255, 243), (243, 255, 256, 244), (293, 290, 291, 292), (294, 289, 290, 293), (295, 288, 289, 294), (198, 259, 258, 197), (17, 18, 212, 224), (249, 261, 262, 250), (250, 262, 263, 251), (251, 263, 252, 240), (252, 264, 265, 253), (253, 265, 266, 254), (254, 266, 267, 255), (255, 267, 268, 256), (148, 160, 288, 295), (301, 298, 299, 300), (302, 297, 298, 301), (199, 269, 259, 198), (292, 291, 128, 140), (261, 273, 274, 262), (262, 274, 275, 263), (263, 275, 264, 252), (264, 276, 277, 265), (265, 277, 278, 266), (266, 278, 279, 267), (267, 279, 280, 268), (303, 296, 297, 302), (268, 280, 296, 303), (309, 306, 307, 308), (209, 270, 269, 199), (300, 299, 8, 20), (273, 285, 286, 274), (274, 286, 287, 275), (275, 287, 276, 264), (276, 0, 1, 277), (277, 1, 2, 278), (278, 2, 3, 279), (279, 3, 4, 280), (310, 305, 306, 309), (311, 304, 305, 310), (124, 136, 304, 311), (244, 256, 270, 209), (308, 307, 152, 164), (285, 9, 10, 286), (286, 10, 11, 287), (287, 11, 0, 276), (343, 331, 332, 336), (351, 323, 324, 344), (355, 330, 331, 343), (363, 314, 315, 356), (371, 319, 320, 364), (379, 328, 329, 372), (383, 322, 323, 351), (333, 384, 336, 332), (395, 312, 313, 388), (325, 396, 344, 324), (314, 363, 388, 313), (403, 321, 322, 383), (321, 403, 364, 320), (326, 404, 396, 325), (411, 335, 312, 395), (415, 318, 319, 371), (419, 317, 318, 415), (330, 355, 372, 329), (423, 316, 317, 419), (316, 423, 356, 315), (427, 327, 328, 379), (334, 428, 384, 333), (327, 427, 404, 326), (412, 368, 470, 476), (408, 431, 430, 409), (409, 430, 429, 410), (410, 429, 428, 411), (212, 200, 447, 446), (424, 407, 406, 425), (425, 406, 405, 426), (426, 405, 404, 427), (375, 352, 468, 460), (431, 387, 386, 430), (430, 386, 385, 429), (429, 385, 384, 428), (284, 272, 435, 434), (376, 424, 425, 377), (377, 425, 426, 378), (378, 426, 427, 379), (128, 116, 452, 451), (420, 359, 358, 421), (421, 358, 357, 422), (422, 357, 356, 423), (359, 420, 478, 458), (416, 420, 421, 417), (417, 421, 422, 418), (418, 422, 423, 419), (387, 431, 465, 461), (352, 375, 374, 353), (353, 374, 373, 354), (354, 373, 372, 355), (68, 56, 454, 453), (412, 416, 417, 413), (413, 417, 418, 414), (414, 418, 419, 415), (340, 339, 456, 466), (368, 412, 413, 369), (369, 413, 414, 370), (370, 414, 415, 371), (431, 408, 475, 465), (392, 408, 409, 393), (393, 409, 410, 394), (394, 410, 411, 395), (352, 340, 466, 468), (407, 399, 398, 406), (406, 398, 397, 405), (405, 397, 396, 404), (368, 367, 459, 470), (400, 367, 366, 401), (401, 366, 365, 402), (402, 365, 364, 403), (380, 348, 467, 472), (380, 400, 401, 381), (381, 401, 402, 382), (382, 402, 403, 383), (32, 20, 455, 441), (360, 391, 390, 361), (361, 390, 389, 362), (362, 389, 388, 363), (200, 188, 438, 447), (399, 347, 346, 398), (398, 346, 345, 397), (397, 345, 344, 396), (392, 391, 462, 473), (391, 392, 393, 390), (390, 393, 394, 389), (389, 394, 395, 388), (116, 104, 442, 452), (387, 339, 338, 386), (386, 338, 337, 385), (385, 337, 336, 384), (44, 32, 441, 440), (348, 380, 381, 349), (349, 381, 382, 350), (350, 382, 383, 351), (391, 360, 469, 462), (375, 376, 377, 374), (374, 377, 378, 373), (373, 378, 379, 372), (224, 212, 446, 437), (367, 368, 369, 366), (366, 369, 370, 365), (365, 370, 371, 364), (140, 128, 451, 450), (359, 360, 361, 358), (358, 361, 362, 357), (357, 362, 363, 356), (367, 400, 474, 459), (340, 352, 353, 341), (341, 353, 354, 342), (342, 354, 355, 343), (176, 164, 432, 439), (347, 348, 349, 346), (346, 349, 350, 345), (345, 350, 351, 344), (408, 392, 473, 475), (339, 340, 341, 338), (338, 341, 342, 337), (337, 342, 343, 336), (335, 411, 428, 334), (434, 435, 465, 475), (438, 439, 464, 479), (435, 448, 461, 465), (447, 438, 479, 471), (454, 440, 458, 478), (453, 454, 478, 477), (437, 446, 460, 468), (444, 453, 477, 476), (443, 444, 476, 470), (445, 434, 475, 473), (439, 432, 463, 464), (452, 442, 459, 474), (451, 452, 474, 472), (441, 455, 462, 469), (432, 433, 457, 463), (455, 445, 473, 462), (448, 449, 456, 461), (450, 451, 472, 467), (446, 447, 471, 460), (442, 443, 470, 459), (440, 441, 469, 458), (436, 437, 468, 466), (433, 450, 467, 457), (449, 436, 466, 456), (8, 284, 434, 445), (399, 407, 464, 463), (260, 248, 449, 448), (400, 380, 472, 474), (347, 399, 463, 457), (272, 260, 448, 435), (339, 387, 461, 456), (104, 92, 443, 442), (376, 375, 460, 471), (152, 140, 450, 433), (188, 176, 439, 438), (80, 68, 453, 444), (236, 224, 437, 436), (360, 359, 458, 469), (20, 8, 445, 455), (348, 347, 457, 467), (248, 236, 436, 449), (407, 424, 479, 464), (424, 376, 471, 479), (420, 416, 477, 478), (416, 412, 476, 477), (56, 44, 440, 454), (92, 80, 444, 443), (164, 152, 433, 432), (506, 523, 496, 495), (507, 504, 499, 498), (504, 505, 500, 499), (505, 511, 501, 500), (526, 506, 495, 494), (522, 507, 498, 497), (515, 513, 489, 488), (520, 527, 493, 492), (509, 508, 484, 483), (508, 510, 485, 484), (518, 509, 483, 482), (510, 512, 486, 485), (517, 519, 481, 480), (511, 525, 502, 501), (512, 516, 487, 486), (513, 514, 490, 489), (514, 521, 491, 490), (516, 515, 488, 487), (524, 517, 480, 503), (519, 518, 482, 481), (521, 520, 492, 491), (523, 522, 497, 496), (525, 524, 503, 502), (527, 526, 494, 493), (528, 529, 587, 586), (523, 506, 553, 574), (534, 535, 593, 592), (516, 512, 580, 577), (543, 528, 586, 554), (504, 507, 555, 585), (533, 536, 594, 591), (514, 513, 579, 578), (542, 539, 597, 552), (505, 504, 585, 584), (532, 540, 598, 590), (521, 514, 578, 575), (511, 505, 584, 581), (546, 537, 595, 560), (515, 516, 577, 559), (506, 526, 571, 553), (531, 533, 591, 589), (517, 524, 569, 561), (507, 522, 567, 555), (547, 544, 556, 562), (518, 519, 576, 563), (541, 551, 570, 599), (513, 515, 559, 579), (530, 531, 589, 588), (320, 319, 539, 542), (317, 316, 528, 543), (316, 315, 529, 528), (315, 314, 532, 529), (321, 320, 542, 551), (318, 317, 543, 549), (327, 326, 534, 545), (323, 322, 541, 548), (332, 331, 530, 544), (331, 330, 531, 530), (333, 332, 544, 547), (330, 329, 533, 531), (335, 334, 537, 546), (314, 313, 540, 532), (329, 328, 536, 533), (326, 325, 535, 534), (325, 324, 538, 535), (328, 327, 545, 536), (312, 335, 546, 550), (334, 333, 547, 537), (324, 323, 548, 538), (319, 318, 549, 539), (313, 312, 550, 540), (322, 321, 551, 541), (599, 570, 571, 572), (598, 568, 569, 573), (597, 566, 567, 574), (596, 564, 565, 575), (595, 562, 563, 576), (568, 560, 561, 569), (594, 558, 559, 577), (593, 596, 575, 578), (592, 593, 578, 579), (591, 594, 577, 580), (590, 598, 573, 581), (560, 595, 576, 561), (589, 591, 580, 582), (562, 556, 557, 563), (588, 589, 582, 583), (556, 588, 583, 557), (564, 599, 572, 565), (558, 592, 579, 559), (566, 554, 555, 567), (570, 552, 553, 571), (587, 590, 581, 584), (586, 587, 584, 585), (554, 586, 585, 555), (552, 597, 574, 553), (525, 511, 581, 573), (535, 538, 596, 593), (529, 532, 590, 587), (519, 517, 561, 576), (536, 545, 558, 594), (551, 542, 552, 570), (512, 510, 582, 580), (550, 546, 560, 568), (549, 543, 554, 566), (509, 518, 563, 557), (537, 547, 562, 595), (526, 527, 572, 571), (545, 534, 592, 558), (510, 508, 583, 582), (538, 548, 564, 596), (524, 525, 573, 569), (548, 541, 599, 564), (508, 509, 557, 583), (539, 549, 566, 597), (522, 523, 574, 567), (544, 530, 588, 556), (527, 520, 565, 572), (540, 550, 568, 598), (520, 521, 575, 565)])
me_torus_000.polygons.foreach_set('use_smooth', [True] * 576)
me_torus_000.materials.append(mat_marble_white_001)
me_torus_000.use_remesh_preserve_volume = False
me_torus_000.use_remesh_preserve_attributes = False
me_torus_000.use_mirror_vertex_groups = False
me_torus_000.update()

# ---- objects
ob_sphere = bpy.data.objects.new('Sphere', me_sphere)
ob_torus_000 = bpy.data.objects.new('Torus.000', me_torus_005)
ob_rig = bpy.data.objects.new('Rig', None)
ob_verticaljoint = bpy.data.objects.new('VerticalJoint', None)
ob_lightdome = bpy.data.objects.new('LightDome', light_lightdome)
ob_fillerlight = bpy.data.objects.new('FillerLight', light_fillerlight)
ob_mainlight = bpy.data.objects.new('Mainlight', light_mainlight)
ob_camera = bpy.data.objects.new('Camera', cam_camera)
ob_plane_001 = bpy.data.objects.new('Plane.001', me_plane_001)
ob_cube_001 = bpy.data.objects.new('Cube.001', me_cube_001)
ob_cylinder_001 = bpy.data.objects.new('Cylinder.001', me_cylinder_001)
ob_torus_004 = bpy.data.objects.new('Torus.004', me_torus_001)
ob_torus_001 = bpy.data.objects.new('Torus.001', me_torus_000)

# ---- transforms, parenting, visibility, modifiers, constraints
ob_sphere.location = (0.0, -4.47e-08, 2.703)
ob_sphere.rotation_euler = (0.0, -0.0, 3.142)
ob_sphere.scale = (0.4273, 0.4273, 0.4273)
ob_sphere.lineart.crease_threshold = 0.0
_m = ob_sphere.modifiers.new('EdgeSplit', 'EDGE_SPLIT')
ob_torus_000.location = (-1.799e-08, -4.242e-09, 2.287)
ob_torus_000.scale = (0.2851, 0.2851, 0.3168)
ob_torus_000.lineart.crease_threshold = 0.0
ob_rig.location = (0.0, 0.0, 0.0)
ob_rig.rotation_mode = 'YXZ'
ob_rig.rotation_euler = (0.0, 0.0, -0.7854)
ob_rig.empty_image_offset = (0.0, 0.0)
ob_rig.hide_viewport = True
ob_rig.hide_select = True
ob_rig.lineart.crease_threshold = 0.0
ob_verticaljoint.parent = ob_rig
ob_verticaljoint.location = (0.0, 0.0, 0.0)
ob_verticaljoint.empty_image_offset = (0.0, 0.0)
ob_verticaljoint.hide_viewport = True
ob_verticaljoint.hide_select = True
ob_verticaljoint.lineart.crease_threshold = 0.0
ob_lightdome.parent = ob_verticaljoint
ob_lightdome.location = (0.0, 0.0, 0.0)
ob_lightdome.hide_viewport = True
ob_lightdome.hide_select = True
ob_lightdome.lineart.crease_threshold = 0.0
ob_fillerlight.parent = ob_verticaljoint
ob_fillerlight.location = (0.0, 0.0, 0.0)
ob_fillerlight.rotation_euler = (0.0, -1.265, 2.007)
ob_fillerlight.hide_viewport = True
ob_fillerlight.hide_select = True
ob_fillerlight.lineart.crease_threshold = 0.0
ob_mainlight.parent = ob_verticaljoint
ob_mainlight.location = (0.0, 0.0, 0.0)
ob_mainlight.rotation_euler = (1.178, 0.0, 1.571)
ob_mainlight.hide_viewport = True
ob_mainlight.hide_select = True
ob_mainlight.lineart.crease_threshold = 0.0
ob_camera.parent = ob_verticaljoint
ob_camera.location = (0.0, -241.9, 139.7)
ob_camera.rotation_euler = (1.047, 0.0, 0.0)
ob_camera.hide_select = True
ob_camera.lineart.crease_threshold = 0.0
ob_plane_001.location = (0.0, 0.0, 0.0)
ob_plane_001.scale = (0.5, 0.5, 0.5)
ob_plane_001.hide_render = True
ob_plane_001.lineart.crease_threshold = 0.0
ob_cube_001.location = (0.0, 0.0, 0.0)
ob_cube_001.scale = (1.0, 1.0, 0.5)
ob_cube_001.hide_render = True
ob_cube_001.display_type = 'WIRE'
ob_cube_001.lineart.crease_threshold = 0.0
_m = ob_cube_001.modifiers.new('Array', 'ARRAY')
_m.count = 5
_m.constant_offset_displace = (0.0, 0.0, 0.0)
_m.relative_offset_displace = (0.0, 0.0, 1.0)
ob_cylinder_001.location = (2.347e-09, 5.534e-10, 0.0)
ob_cylinder_001.scale = (0.702, 0.702, 1.0)
ob_cylinder_001.lineart.crease_threshold = 0.0
_m = ob_cylinder_001.modifiers.new('EdgeSplit', 'EDGE_SPLIT')
ob_torus_004.location = (-1.799e-08, -4.242e-09, 0.5292)
ob_torus_004.scale = (0.4065, 0.4065, 0.4517)
ob_torus_004.lineart.crease_threshold = 0.0
ob_torus_001.location = (2.347e-09, 5.534e-10, 0.3)
ob_torus_001.scale = (0.585, 0.585, 0.5)
ob_torus_001.lineart.crease_threshold = 0.0
_m = ob_torus_001.modifiers.new('EdgeSplit', 'EDGE_SPLIT')
_m.split_angle = 0.5428

# ---- collection membership
col_collection_1.objects.link(ob_sphere)
col_collection_1.objects.link(ob_torus_000)
col_collection_1.objects.link(ob_rig)
col_collection_1.objects.link(ob_verticaljoint)
col_collection_1.objects.link(ob_lightdome)
col_collection_1.objects.link(ob_fillerlight)
col_collection_1.objects.link(ob_mainlight)
col_collection_1.objects.link(ob_camera)
col_collection_1.objects.link(ob_plane_001)
col_collection_1.objects.link(ob_cube_001)
col_collection_1.objects.link(ob_cylinder_001)
col_collection_1.objects.link(ob_torus_004)
col_collection_1.objects.link(ob_torus_001)
def _layer_coll(name, lc=None):
    lc = lc or bpy.context.view_layer.layer_collection
    for c in lc.children:
        if c.name == name: return c
        r = _layer_coll(name, c)
        if r: return r
_layer_coll('Collection 1').holdout = True

# ---- scene / render settings (as saved in the file)
scene.camera = ob_camera
scene.frame_start = 1; scene.frame_end = 250; scene.frame_set(0)
scene.render.engine = 'BLENDER_EEVEE_NEXT'
scene.render.image_settings.compression = 0
scene.render.resolution_x = 96
scene.render.resolution_y = 96
scene.render.dither_intensity = 0.0
scene.render.film_transparent = True
scene.cycles.use_denoising = False
scene.cycles.samples = 128
scene.cycles.sampling_pattern = 'TABULATED_SOBOL'
scene.cycles.use_adaptive_sampling = False
scene.cycles.use_light_tree = False
scene.cycles.blur_glossy = 0.0
scene.cycles.sample_clamp_indirect = 0.0
scene.view_settings.view_transform = 'Standard'
bpy.context.view_layer.update()
